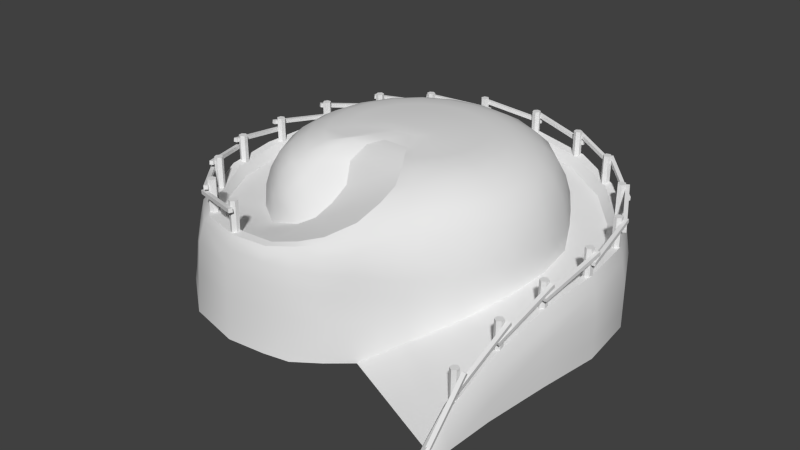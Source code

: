 # Source: Hut_Hill.blend  (saved by Blender 2.60.0; exported with 4.5.12 LTS)
import bpy
from mathutils import Matrix  # noqa: F401  (used for matrix-valued properties, if any)

bpy.ops.wm.read_factory_settings(use_empty=True)
scene = bpy.context.scene
scene.name = 'Scene'

# ---- collections
col_collection_1 = bpy.data.collections.new('Collection 1'); scene.collection.children.link(col_collection_1)

# ---- materials (node trees are filled in below, after node groups)
mat_initialshadinggroup = bpy.data.materials.new('initialShadingGroup')
mat_initialshadinggroup.alpha_threshold = 0.0
mat_initialshadinggroup.use_transparent_shadow = False
mat_initialshadinggroup.roughness = 0.5
mat_initialshadinggroup.line_color = (0.0, 0.0, 0.0, 1.0)

# ---- material node trees

# ---- world
world_world = bpy.data.worlds.new('World'); scene.world = world_world
world_world.color = (0.05088, 0.05088, 0.05088)
world_world.use_sun_shadow = False
world_world.sun_shadow_jitter_overblur = 0.0
world_world.cycles.sampling_method = 'MANUAL'
world_world.cycles.sample_map_resolution = 256

# ---- meshes
me_polysurface38 = bpy.data.meshes.new('polySurface38')
me_polysurface38.from_pydata([(-7.092, 2.755, -2.785), (-6.808, 1.721, -5.317), (-6.813, 1.859, -5.375), (-7.098, 2.893, -2.842), (-6.962, 1.848, -5.387), (-7.247, 2.882, -2.854), (-6.957, 1.71, -5.33), (-7.241, 2.744, -2.797), (-6.786, 1.15, -2.837), (-6.77, 1.15, -3.003), (-6.77, 2.974, -3.003), (-6.786, 2.974, -2.837), (-6.906, 1.15, -3.1), (-6.906, 2.974, -3.1), (-7.057, 1.15, -3.031), (-7.057, 2.974, -3.031), (-7.074, 1.15, -2.865), (-7.074, 2.974, -2.865), (-6.938, 1.15, -2.768), (-6.938, 2.974, -2.768)], [], [(0, 1, 2, 3), (3, 2, 4, 5), (5, 4, 6, 7), (1, 0, 7, 6), (1, 6, 4, 2), (7, 0, 3, 5), (8, 9, 10, 11), (9, 12, 13, 10), (12, 14, 15, 13), (14, 16, 17, 15), (16, 18, 19, 17), (18, 8, 11, 19), (13, 15, 17, 19), (13, 19, 11, 10)])
_uv = me_polysurface38.uv_layers.new(name='UVTex')
_uv.uv.foreach_set('vector', [0.375, 0.0, 0.625, 0.0, 0.625, 0.25, 0.375, 0.25, 0.375, 0.25, 0.625, 0.25, 0.625, 0.5, 0.375, 0.5, 0.375, 0.5, 0.625, 0.5, 0.625, 0.75, 0.375, 0.75, 0.625, 1.0, 0.375, 1.0, 0.375, 0.75, 0.625, 0.75, 0.625, 0.0, 0.875, 0.0, 0.875, 0.25, 0.625, 0.25, 0.125, 0.0, 0.375, 0.0, 0.375, 0.25, 0.125, 0.25, 0.375, 0.3125, 0.4167, 0.3125, 0.4167, 0.6884, 0.375, 0.6884, 0.4167, 0.3125, 0.4583, 0.3125, 0.4583, 0.6884, 0.4167, 0.6884, 0.4583, 0.3125, 0.5, 0.3125, 0.5, 0.6884, 0.4583, 0.6884, 0.5, 0.3125, 0.5417, 0.3125, 0.5417, 0.6884, 0.5, 0.6884, 0.5417, 0.3125, 0.5833, 0.3125, 0.5833, 0.6884, 0.5417, 0.6884, 0.5833, 0.3125, 0.625, 0.3125, 0.625, 0.6884, 0.5833, 0.6884, 0.3438, 0.8438, 0.4219, 0.7084, 0.5781, 0.7084, 0.6562, 0.8438, 0.3438, 0.8438, 0.6562, 0.8438, 0.5781, 0.9791, 0.4219, 0.9791])
me_polysurface38.materials.append(mat_initialshadinggroup)
me_polysurface38.use_remesh_preserve_volume = False
me_polysurface38.use_remesh_preserve_attributes = False
me_polysurface38.use_mirror_vertex_groups = False
me_polysurface38.update()
me_polysurface39 = bpy.data.meshes.new('polySurface39')
me_polysurface39.from_pydata([(-0.08727, 0.6765, 0.6343), (0.01944, -0.6257, -1.786), (0.004244, -0.4946, -1.857), (-0.1025, 0.8076, 0.563), (-0.1449, -0.5107, -1.855), (-0.2516, 0.7915, 0.5651), (-0.1297, -0.6419, -1.783), (-0.2364, 0.6603, 0.6364), (0.2207, -0.9671, 0.492), (0.2228, -0.9671, 0.3253), (0.2228, 0.8566, 0.3253), (0.2207, 0.8566, 0.492), (0.07948, -0.9671, 0.2401), (0.07948, 0.8566, 0.2401), (-0.06595, -0.9671, 0.3216), (-0.06595, 0.8566, 0.3216), (-0.06805, -0.9671, 0.4883), (-0.06805, 0.8566, 0.4883), (0.07528, -0.9671, 0.5735), (0.07528, 0.8566, 0.5735)], [], [(0, 1, 2, 3), (3, 2, 4, 5), (5, 4, 6, 7), (1, 0, 7, 6), (1, 6, 4, 2), (7, 0, 3, 5), (8, 9, 10, 11), (9, 12, 13, 10), (12, 14, 15, 13), (14, 16, 17, 15), (16, 18, 19, 17), (18, 8, 11, 19), (13, 15, 17, 19), (13, 19, 11, 10)])
_uv = me_polysurface39.uv_layers.new(name='UVTex')
_uv.uv.foreach_set('vector', [0.375, 0.0, 0.625, 0.0, 0.625, 0.25, 0.375, 0.25, 0.375, 0.25, 0.625, 0.25, 0.625, 0.5, 0.375, 0.5, 0.375, 0.5, 0.625, 0.5, 0.625, 0.75, 0.375, 0.75, 0.625, 1.0, 0.375, 1.0, 0.375, 0.75, 0.625, 0.75, 0.625, 0.0, 0.875, 0.0, 0.875, 0.25, 0.625, 0.25, 0.125, 0.0, 0.375, 0.0, 0.375, 0.25, 0.125, 0.25, 0.375, 0.3125, 0.4167, 0.3125, 0.4167, 0.6884, 0.375, 0.6884, 0.4167, 0.3125, 0.4583, 0.3125, 0.4583, 0.6884, 0.4167, 0.6884, 0.4583, 0.3125, 0.5, 0.3125, 0.5, 0.6884, 0.4583, 0.6884, 0.5, 0.3125, 0.5417, 0.3125, 0.5417, 0.6884, 0.5, 0.6884, 0.5417, 0.3125, 0.5833, 0.3125, 0.5833, 0.6884, 0.5417, 0.6884, 0.5833, 0.3125, 0.625, 0.3125, 0.625, 0.6884, 0.5833, 0.6884, 0.3438, 0.8438, 0.4219, 0.7084, 0.5781, 0.7084, 0.6562, 0.8438, 0.3438, 0.8438, 0.6562, 0.8438, 0.5781, 0.9791, 0.4219, 0.9791])
me_polysurface39.materials.append(mat_initialshadinggroup)
me_polysurface39.use_remesh_preserve_volume = False
me_polysurface39.use_remesh_preserve_attributes = False
me_polysurface39.use_mirror_vertex_groups = False
me_polysurface39.update()
me_polysurface30 = bpy.data.meshes.new('polySurface30')
me_polysurface30.from_pydata([(4.575, 3.898, 5.559), (2.095, 3.468, 6.666), (2.073, 3.616, 6.675), (4.554, 4.046, 5.568), (2.135, 3.616, 6.812), (4.615, 4.046, 5.705), (2.156, 3.468, 6.803), (4.636, 3.898, 5.696), (4.327, 2.335, 5.365), (4.175, 2.335, 5.432), (4.175, 4.158, 5.432), (4.327, 4.158, 5.365), (4.156, 2.335, 5.598), (4.156, 4.158, 5.598), (4.29, 2.335, 5.697), (4.29, 4.158, 5.697), (4.443, 2.335, 5.63), (4.443, 4.158, 5.63), (4.462, 2.335, 5.464), (4.462, 4.158, 5.464)], [], [(0, 1, 2, 3), (3, 2, 4, 5), (5, 4, 6, 7), (1, 0, 7, 6), (1, 6, 4, 2), (7, 0, 3, 5), (8, 9, 10, 11), (9, 12, 13, 10), (12, 14, 15, 13), (14, 16, 17, 15), (16, 18, 19, 17), (18, 8, 11, 19), (13, 15, 17, 19), (13, 19, 11, 10)])
_uv = me_polysurface30.uv_layers.new(name='UVTex')
_uv.uv.foreach_set('vector', [0.375, 0.0, 0.625, 0.0, 0.625, 0.25, 0.375, 0.25, 0.375, 0.25, 0.625, 0.25, 0.625, 0.5, 0.375, 0.5, 0.375, 0.5, 0.625, 0.5, 0.625, 0.75, 0.375, 0.75, 0.625, 1.0, 0.375, 1.0, 0.375, 0.75, 0.625, 0.75, 0.625, 0.0, 0.875, 0.0, 0.875, 0.25, 0.625, 0.25, 0.125, 0.0, 0.375, 0.0, 0.375, 0.25, 0.125, 0.25, 0.375, 0.3125, 0.4167, 0.3125, 0.4167, 0.6884, 0.375, 0.6884, 0.4167, 0.3125, 0.4583, 0.3125, 0.4583, 0.6884, 0.4167, 0.6884, 0.4583, 0.3125, 0.5, 0.3125, 0.5, 0.6884, 0.4583, 0.6884, 0.5, 0.3125, 0.5417, 0.3125, 0.5417, 0.6884, 0.5, 0.6884, 0.5417, 0.3125, 0.5833, 0.3125, 0.5833, 0.6884, 0.5417, 0.6884, 0.5833, 0.3125, 0.625, 0.3125, 0.625, 0.6884, 0.5833, 0.6884, 0.3438, 0.8438, 0.4219, 0.7084, 0.5781, 0.7084, 0.6562, 0.8438, 0.3438, 0.8438, 0.6562, 0.8438, 0.5781, 0.9791, 0.4219, 0.9791])
me_polysurface30.materials.append(mat_initialshadinggroup)
me_polysurface30.use_remesh_preserve_volume = False
me_polysurface30.use_remesh_preserve_attributes = False
me_polysurface30.use_mirror_vertex_groups = False
me_polysurface30.update()
me_polysurface31 = bpy.data.meshes.new('polySurface31')
me_polysurface31.from_pydata([(2.433, 3.878, 6.554), (-0.2425, 3.448, 7.023), (-0.2656, 3.596, 7.027), (2.41, 4.026, 6.558), (-0.2397, 3.596, 7.175), (2.436, 4.026, 6.706), (-0.2166, 3.448, 7.171), (2.459, 3.878, 6.702), (2.24, 2.315, 6.306), (2.075, 2.315, 6.333), (2.075, 4.139, 6.333), (2.24, 4.139, 6.306), (2.017, 2.315, 6.49), (2.017, 4.139, 6.49), (2.123, 2.315, 6.618), (2.123, 4.139, 6.618), (2.287, 2.315, 6.591), (2.287, 4.139, 6.591), (2.346, 2.315, 6.435), (2.346, 4.139, 6.435)], [], [(0, 1, 2, 3), (3, 2, 4, 5), (5, 4, 6, 7), (1, 0, 7, 6), (1, 6, 4, 2), (7, 0, 3, 5), (8, 9, 10, 11), (9, 12, 13, 10), (12, 14, 15, 13), (14, 16, 17, 15), (16, 18, 19, 17), (18, 8, 11, 19), (13, 15, 17, 19), (13, 19, 11, 10)])
_uv = me_polysurface31.uv_layers.new(name='UVTex')
_uv.uv.foreach_set('vector', [0.375, 0.0, 0.625, 0.0, 0.625, 0.25, 0.375, 0.25, 0.375, 0.25, 0.625, 0.25, 0.625, 0.5, 0.375, 0.5, 0.375, 0.5, 0.625, 0.5, 0.625, 0.75, 0.375, 0.75, 0.625, 1.0, 0.375, 1.0, 0.375, 0.75, 0.625, 0.75, 0.625, 0.0, 0.875, 0.0, 0.875, 0.25, 0.625, 0.25, 0.125, 0.0, 0.375, 0.0, 0.375, 0.25, 0.125, 0.25, 0.375, 0.3125, 0.4167, 0.3125, 0.4167, 0.6884, 0.375, 0.6884, 0.4167, 0.3125, 0.4583, 0.3125, 0.4583, 0.6884, 0.4167, 0.6884, 0.4583, 0.3125, 0.5, 0.3125, 0.5, 0.6884, 0.4583, 0.6884, 0.5, 0.3125, 0.5417, 0.3125, 0.5417, 0.6884, 0.5, 0.6884, 0.5417, 0.3125, 0.5833, 0.3125, 0.5833, 0.6884, 0.5417, 0.6884, 0.5833, 0.3125, 0.625, 0.3125, 0.625, 0.6884, 0.5833, 0.6884, 0.3438, 0.8438, 0.4219, 0.7084, 0.5781, 0.7084, 0.6562, 0.8438, 0.3438, 0.8438, 0.6562, 0.8438, 0.5781, 0.9791, 0.4219, 0.9791])
me_polysurface31.materials.append(mat_initialshadinggroup)
me_polysurface31.use_remesh_preserve_volume = False
me_polysurface31.use_remesh_preserve_attributes = False
me_polysurface31.use_mirror_vertex_groups = False
me_polysurface31.update()
me_polysurface32 = bpy.data.meshes.new('polySurface32')
me_polysurface32.from_pydata([(0.1642, 3.758, 6.968), (-2.487, 3.328, 6.38), (-2.51, 3.476, 6.374), (0.1413, 3.906, 6.963), (-2.543, 3.476, 6.521), (0.1088, 3.906, 7.11), (-2.52, 3.328, 6.526), (0.1317, 3.758, 7.115), (0.08028, 2.195, 6.665), (-0.08219, 2.195, 6.628), (-0.08219, 4.018, 6.628), (0.08028, 4.018, 6.665), (-0.1959, 2.195, 6.75), (-0.1959, 4.018, 6.75), (-0.1471, 2.195, 6.909), (-0.1471, 4.018, 6.909), (0.01537, 2.195, 6.947), (0.01537, 4.018, 6.947), (0.1291, 2.195, 6.825), (0.1291, 4.018, 6.825)], [], [(0, 1, 2, 3), (3, 2, 4, 5), (5, 4, 6, 7), (1, 0, 7, 6), (1, 6, 4, 2), (7, 0, 3, 5), (8, 9, 10, 11), (9, 12, 13, 10), (12, 14, 15, 13), (14, 16, 17, 15), (16, 18, 19, 17), (18, 8, 11, 19), (13, 15, 17, 19), (13, 19, 11, 10)])
_uv = me_polysurface32.uv_layers.new(name='UVTex')
_uv.uv.foreach_set('vector', [0.375, 0.0, 0.625, 0.0, 0.625, 0.25, 0.375, 0.25, 0.375, 0.25, 0.625, 0.25, 0.625, 0.5, 0.375, 0.5, 0.375, 0.5, 0.625, 0.5, 0.625, 0.75, 0.375, 0.75, 0.625, 1.0, 0.375, 1.0, 0.375, 0.75, 0.625, 0.75, 0.625, 0.0, 0.875, 0.0, 0.875, 0.25, 0.625, 0.25, 0.125, 0.0, 0.375, 0.0, 0.375, 0.25, 0.125, 0.25, 0.375, 0.3125, 0.4167, 0.3125, 0.4167, 0.6884, 0.375, 0.6884, 0.4167, 0.3125, 0.4583, 0.3125, 0.4583, 0.6884, 0.4167, 0.6884, 0.4583, 0.3125, 0.5, 0.3125, 0.5, 0.6884, 0.4583, 0.6884, 0.5, 0.3125, 0.5417, 0.3125, 0.5417, 0.6884, 0.5, 0.6884, 0.5417, 0.3125, 0.5833, 0.3125, 0.5833, 0.6884, 0.5417, 0.6884, 0.5833, 0.3125, 0.625, 0.3125, 0.625, 0.6884, 0.5833, 0.6884, 0.3438, 0.8438, 0.4219, 0.7084, 0.5781, 0.7084, 0.6562, 0.8438, 0.3438, 0.8438, 0.6562, 0.8438, 0.5781, 0.9791, 0.4219, 0.9791])
me_polysurface32.materials.append(mat_initialshadinggroup)
me_polysurface32.use_remesh_preserve_volume = False
me_polysurface32.use_remesh_preserve_attributes = False
me_polysurface32.use_mirror_vertex_groups = False
me_polysurface32.update()
me_polysurface33 = bpy.data.meshes.new('polySurface33')
me_polysurface33.from_pydata([(-2.08, 3.624, 6.546), (-4.482, 3.194, 5.276), (-4.502, 3.342, 5.265), (-2.101, 3.772, 6.535), (-4.572, 3.342, 5.398), (-2.171, 3.772, 6.667), (-4.552, 3.194, 5.409), (-2.15, 3.624, 6.678), (-2.081, 2.061, 6.231), (-2.228, 2.061, 6.152), (-2.228, 3.885, 6.152), (-2.081, 3.885, 6.231), (-2.37, 2.061, 6.24), (-2.37, 3.885, 6.24), (-2.365, 2.061, 6.406), (-2.365, 3.885, 6.406), (-2.218, 2.061, 6.485), (-2.218, 3.885, 6.485), (-2.076, 2.061, 6.398), (-2.076, 3.885, 6.398)], [], [(0, 1, 2, 3), (3, 2, 4, 5), (5, 4, 6, 7), (1, 0, 7, 6), (1, 6, 4, 2), (7, 0, 3, 5), (8, 9, 10, 11), (9, 12, 13, 10), (12, 14, 15, 13), (14, 16, 17, 15), (16, 18, 19, 17), (18, 8, 11, 19), (13, 15, 17, 19), (13, 19, 11, 10)])
_uv = me_polysurface33.uv_layers.new(name='UVTex')
_uv.uv.foreach_set('vector', [0.375, 0.0, 0.625, 0.0, 0.625, 0.25, 0.375, 0.25, 0.375, 0.25, 0.625, 0.25, 0.625, 0.5, 0.375, 0.5, 0.375, 0.5, 0.625, 0.5, 0.625, 0.75, 0.375, 0.75, 0.625, 1.0, 0.375, 1.0, 0.375, 0.75, 0.625, 0.75, 0.625, 0.0, 0.875, 0.0, 0.875, 0.25, 0.625, 0.25, 0.125, 0.0, 0.375, 0.0, 0.375, 0.25, 0.125, 0.25, 0.375, 0.3125, 0.4167, 0.3125, 0.4167, 0.6884, 0.375, 0.6884, 0.4167, 0.3125, 0.4583, 0.3125, 0.4583, 0.6884, 0.4167, 0.6884, 0.4583, 0.3125, 0.5, 0.3125, 0.5, 0.6884, 0.4583, 0.6884, 0.5, 0.3125, 0.5417, 0.3125, 0.5417, 0.6884, 0.5, 0.6884, 0.5417, 0.3125, 0.5833, 0.3125, 0.5833, 0.6884, 0.5417, 0.6884, 0.5833, 0.3125, 0.625, 0.3125, 0.625, 0.6884, 0.5833, 0.6884, 0.3438, 0.8438, 0.4219, 0.7084, 0.5781, 0.7084, 0.6562, 0.8438, 0.3438, 0.8438, 0.6562, 0.8438, 0.5781, 0.9791, 0.4219, 0.9791])
me_polysurface33.materials.append(mat_initialshadinggroup)
me_polysurface33.use_remesh_preserve_volume = False
me_polysurface33.use_remesh_preserve_attributes = False
me_polysurface33.use_mirror_vertex_groups = False
me_polysurface33.update()
me_polysurface34 = bpy.data.meshes.new('polySurface34')
me_polysurface34.from_pydata([(-4.143, 3.503, 5.529), (-6.025, 3.073, 3.57), (-6.042, 3.222, 3.553), (-4.16, 3.652, 5.512), (-6.15, 3.222, 3.657), (-4.268, 3.652, 5.616), (-6.134, 3.073, 3.674), (-4.252, 3.503, 5.633), (-4.046, 1.941, 5.23), (-4.16, 1.941, 5.109), (-4.16, 3.764, 5.109), (-4.046, 3.764, 5.23), (-4.322, 1.941, 5.147), (-4.322, 3.764, 5.147), (-4.37, 1.941, 5.307), (-4.37, 3.764, 5.307), (-4.255, 1.941, 5.428), (-4.255, 3.764, 5.428), (-4.093, 1.941, 5.39), (-4.093, 3.764, 5.39)], [], [(0, 1, 2, 3), (3, 2, 4, 5), (5, 4, 6, 7), (1, 0, 7, 6), (1, 6, 4, 2), (7, 0, 3, 5), (8, 9, 10, 11), (9, 12, 13, 10), (12, 14, 15, 13), (14, 16, 17, 15), (16, 18, 19, 17), (18, 8, 11, 19), (13, 15, 17, 19), (13, 19, 11, 10)])
_uv = me_polysurface34.uv_layers.new(name='UVTex')
_uv.uv.foreach_set('vector', [0.375, 0.0, 0.625, 0.0, 0.625, 0.25, 0.375, 0.25, 0.375, 0.25, 0.625, 0.25, 0.625, 0.5, 0.375, 0.5, 0.375, 0.5, 0.625, 0.5, 0.625, 0.75, 0.375, 0.75, 0.625, 1.0, 0.375, 1.0, 0.375, 0.75, 0.625, 0.75, 0.625, 0.0, 0.875, 0.0, 0.875, 0.25, 0.625, 0.25, 0.125, 0.0, 0.375, 0.0, 0.375, 0.25, 0.125, 0.25, 0.375, 0.3125, 0.4167, 0.3125, 0.4167, 0.6884, 0.375, 0.6884, 0.4167, 0.3125, 0.4583, 0.3125, 0.4583, 0.6884, 0.4167, 0.6884, 0.4583, 0.3125, 0.5, 0.3125, 0.5, 0.6884, 0.4583, 0.6884, 0.5, 0.3125, 0.5417, 0.3125, 0.5417, 0.6884, 0.5, 0.6884, 0.5417, 0.3125, 0.5833, 0.3125, 0.5833, 0.6884, 0.5417, 0.6884, 0.5833, 0.3125, 0.625, 0.3125, 0.625, 0.6884, 0.5833, 0.6884, 0.3438, 0.8438, 0.4219, 0.7084, 0.5781, 0.7084, 0.6562, 0.8438, 0.3438, 0.8438, 0.6562, 0.8438, 0.5781, 0.9791, 0.4219, 0.9791])
me_polysurface34.materials.append(mat_initialshadinggroup)
me_polysurface34.use_remesh_preserve_volume = False
me_polysurface34.use_remesh_preserve_attributes = False
me_polysurface34.use_mirror_vertex_groups = False
me_polysurface34.update()
me_polysurface35 = bpy.data.meshes.new('polySurface35')
me_polysurface35.from_pydata([(-5.725, 3.375, 3.952), (-6.996, 2.945, 1.551), (-7.007, 3.093, 1.53), (-5.736, 3.523, 3.931), (-7.14, 3.093, 1.601), (-5.869, 3.523, 4.001), (-7.129, 2.945, 1.621), (-5.858, 3.375, 4.022), (-5.549, 1.812, 3.691), (-5.626, 1.812, 3.543), (-5.626, 3.636, 3.543), (-5.549, 3.636, 3.691), (-5.792, 1.812, 3.536), (-5.792, 3.636, 3.536), (-5.882, 1.812, 3.676), (-5.882, 3.636, 3.676), (-5.805, 1.812, 3.824), (-5.805, 3.636, 3.824), (-5.639, 1.812, 3.832), (-5.639, 3.636, 3.832)], [], [(0, 1, 2, 3), (3, 2, 4, 5), (5, 4, 6, 7), (1, 0, 7, 6), (1, 6, 4, 2), (7, 0, 3, 5), (8, 9, 10, 11), (9, 12, 13, 10), (12, 14, 15, 13), (14, 16, 17, 15), (16, 18, 19, 17), (18, 8, 11, 19), (13, 15, 17, 19), (13, 19, 11, 10)])
_uv = me_polysurface35.uv_layers.new(name='UVTex')
_uv.uv.foreach_set('vector', [0.375, 0.0, 0.625, 0.0, 0.625, 0.25, 0.375, 0.25, 0.375, 0.25, 0.625, 0.25, 0.625, 0.5, 0.375, 0.5, 0.375, 0.5, 0.625, 0.5, 0.625, 0.75, 0.375, 0.75, 0.625, 1.0, 0.375, 1.0, 0.375, 0.75, 0.625, 0.75, 0.625, 0.0, 0.875, 0.0, 0.875, 0.25, 0.625, 0.25, 0.125, 0.0, 0.375, 0.0, 0.375, 0.25, 0.125, 0.25, 0.375, 0.3125, 0.4167, 0.3125, 0.4167, 0.6884, 0.375, 0.6884, 0.4167, 0.3125, 0.4583, 0.3125, 0.4583, 0.6884, 0.4167, 0.6884, 0.4583, 0.3125, 0.5, 0.3125, 0.5, 0.6884, 0.4583, 0.6884, 0.5, 0.3125, 0.5417, 0.3125, 0.5417, 0.6884, 0.5, 0.6884, 0.5417, 0.3125, 0.5833, 0.3125, 0.5833, 0.6884, 0.5417, 0.6884, 0.5833, 0.3125, 0.625, 0.3125, 0.625, 0.6884, 0.5833, 0.6884, 0.3438, 0.8438, 0.4219, 0.7084, 0.5781, 0.7084, 0.6562, 0.8438, 0.3438, 0.8438, 0.6562, 0.8438, 0.5781, 0.9791, 0.4219, 0.9791])
me_polysurface35.materials.append(mat_initialshadinggroup)
me_polysurface35.use_remesh_preserve_volume = False
me_polysurface35.use_remesh_preserve_attributes = False
me_polysurface35.use_mirror_vertex_groups = False
me_polysurface35.update()
me_polysurface36 = bpy.data.meshes.new('polySurface36')
me_polysurface36.from_pydata([(-6.953, 3.211, 1.872), (-7.301, 2.781, -0.822), (-7.304, 2.929, -0.8453), (-6.956, 3.359, 1.849), (-7.453, 2.929, -0.8261), (-7.105, 3.359, 1.868), (-7.45, 2.781, -0.8028), (-7.102, 3.211, 1.891), (-6.697, 1.648, 1.69), (-6.717, 1.648, 1.524), (-6.717, 3.472, 1.524), (-6.697, 3.472, 1.69), (-6.87, 1.648, 1.459), (-6.87, 3.472, 1.459), (-7.004, 1.648, 1.559), (-7.004, 3.472, 1.559), (-6.984, 1.648, 1.725), (-6.984, 3.472, 1.725), (-6.83, 1.648, 1.79), (-6.83, 3.472, 1.79)], [], [(0, 1, 2, 3), (3, 2, 4, 5), (5, 4, 6, 7), (1, 0, 7, 6), (1, 6, 4, 2), (7, 0, 3, 5), (8, 9, 10, 11), (9, 12, 13, 10), (12, 14, 15, 13), (14, 16, 17, 15), (16, 18, 19, 17), (18, 8, 11, 19), (13, 15, 17, 19), (13, 19, 11, 10)])
_uv = me_polysurface36.uv_layers.new(name='UVTex')
_uv.uv.foreach_set('vector', [0.375, 0.0, 0.625, 0.0, 0.625, 0.25, 0.375, 0.25, 0.375, 0.25, 0.625, 0.25, 0.625, 0.5, 0.375, 0.5, 0.375, 0.5, 0.625, 0.5, 0.625, 0.75, 0.375, 0.75, 0.625, 1.0, 0.375, 1.0, 0.375, 0.75, 0.625, 0.75, 0.625, 0.0, 0.875, 0.0, 0.875, 0.25, 0.625, 0.25, 0.125, 0.0, 0.375, 0.0, 0.375, 0.25, 0.125, 0.25, 0.375, 0.3125, 0.4167, 0.3125, 0.4167, 0.6884, 0.375, 0.6884, 0.4167, 0.3125, 0.4583, 0.3125, 0.4583, 0.6884, 0.4167, 0.6884, 0.4583, 0.3125, 0.5, 0.3125, 0.5, 0.6884, 0.4583, 0.6884, 0.5, 0.3125, 0.5417, 0.3125, 0.5417, 0.6884, 0.5, 0.6884, 0.5417, 0.3125, 0.5833, 0.3125, 0.5833, 0.6884, 0.5417, 0.6884, 0.5833, 0.3125, 0.625, 0.3125, 0.625, 0.6884, 0.5833, 0.6884, 0.3438, 0.8438, 0.4219, 0.7084, 0.5781, 0.7084, 0.6562, 0.8438, 0.3438, 0.8438, 0.6562, 0.8438, 0.5781, 0.9791, 0.4219, 0.9791])
me_polysurface36.materials.append(mat_initialshadinggroup)
me_polysurface36.use_remesh_preserve_volume = False
me_polysurface36.use_remesh_preserve_attributes = False
me_polysurface36.use_mirror_vertex_groups = False
me_polysurface36.update()
me_polysurface37 = bpy.data.meshes.new('polySurface37')
me_polysurface37.from_pydata([(-7.291, 3.064, -0.4673), (-7.034, 2.388, -3.12), (-7.035, 2.533, -3.157), (-7.292, 3.21, -0.5045), (-7.185, 2.528, -3.171), (-7.442, 3.205, -0.5178), (-7.184, 2.383, -3.134), (-7.441, 3.06, -0.4806), (-6.997, 1.509, -0.57), (-6.981, 1.509, -0.7359), (-6.981, 3.333, -0.7359), (-6.997, 3.333, -0.57), (-7.116, 1.509, -0.8331), (-7.116, 3.333, -0.8331), (-7.268, 1.509, -0.7643), (-7.268, 3.333, -0.7643), (-7.285, 1.509, -0.5984), (-7.285, 3.333, -0.5984), (-7.149, 1.509, -0.5012), (-7.149, 3.333, -0.5012)], [], [(0, 1, 2, 3), (3, 2, 4, 5), (5, 4, 6, 7), (1, 0, 7, 6), (1, 6, 4, 2), (7, 0, 3, 5), (8, 9, 10, 11), (9, 12, 13, 10), (12, 14, 15, 13), (14, 16, 17, 15), (16, 18, 19, 17), (18, 8, 11, 19), (13, 15, 17, 19), (13, 19, 11, 10)])
_uv = me_polysurface37.uv_layers.new(name='UVTex')
_uv.uv.foreach_set('vector', [0.375, 0.0, 0.625, 0.0, 0.625, 0.25, 0.375, 0.25, 0.375, 0.25, 0.625, 0.25, 0.625, 0.5, 0.375, 0.5, 0.375, 0.5, 0.625, 0.5, 0.625, 0.75, 0.375, 0.75, 0.625, 1.0, 0.375, 1.0, 0.375, 0.75, 0.625, 0.75, 0.625, 0.0, 0.875, 0.0, 0.875, 0.25, 0.625, 0.25, 0.125, 0.0, 0.375, 0.0, 0.375, 0.25, 0.125, 0.25, 0.375, 0.3125, 0.4167, 0.3125, 0.4167, 0.6884, 0.375, 0.6884, 0.4167, 0.3125, 0.4583, 0.3125, 0.4583, 0.6884, 0.4167, 0.6884, 0.4583, 0.3125, 0.5, 0.3125, 0.5, 0.6884, 0.4583, 0.6884, 0.5, 0.3125, 0.5417, 0.3125, 0.5417, 0.6884, 0.5, 0.6884, 0.5417, 0.3125, 0.5833, 0.3125, 0.5833, 0.6884, 0.5417, 0.6884, 0.5833, 0.3125, 0.625, 0.3125, 0.625, 0.6884, 0.5833, 0.6884, 0.3438, 0.8438, 0.4219, 0.7084, 0.5781, 0.7084, 0.6562, 0.8438, 0.3438, 0.8438, 0.6562, 0.8438, 0.5781, 0.9791, 0.4219, 0.9791])
me_polysurface37.materials.append(mat_initialshadinggroup)
me_polysurface37.use_remesh_preserve_volume = False
me_polysurface37.use_remesh_preserve_attributes = False
me_polysurface37.use_mirror_vertex_groups = False
me_polysurface37.update()
me_psphere1 = bpy.data.meshes.new('pSphere1')
me_psphere1.from_pydata([(5.408, 2.384, -2.596), (4.564, 3.3, -4.103), (5.343, 3.3, -2.574), (4.619, 2.423, -4.143), (3.351, 2.514, -5.045), (0.1801, 3.093, -7.217), (1.184, 3.3, -7.148), (1.234, 2.727, -7.618), (0.1939, 2.681, -7.342), (-0.7171, 2.626, -6.895), (-1.659, 2.603, -6.246), (-1.643, 3.439, -6.186), (-0.6451, 3.184, -6.789), (-3.136, 2.571, -5.372), (-3.096, 3.3, -5.316), (-4.364, 2.571, -4.143), (-4.309, 3.3, -4.103), (-5.153, 2.571, -2.596), (-5.088, 3.3, -2.574), (-5.425, 2.571, -0.8799), (-5.356, 3.3, -0.8799), (-5.153, 2.571, 0.8358), (-5.088, 3.3, 0.8146), (-4.364, 2.571, 2.384), (-4.309, 3.3, 2.343), (-3.136, 2.571, 3.612), (-3.096, 3.3, 3.557), (-1.588, 2.571, 4.4), (-1.567, 3.3, 4.335), (0.1273, 3.3, 4.604), (0.1273, 2.508, 4.672), (1.843, 2.598, 4.4), (1.822, 3.3, 4.335), (3.391, 2.645, 3.612), (3.351, 3.3, 3.557), (4.619, 2.598, 2.384), (4.564, 3.3, 2.343), (5.408, 2.529, 0.8358), (5.343, 3.3, 0.8146), (5.679, 2.409, -0.8799), (5.611, 3.3, -0.8799), (4.399, 3.974, -3.984), (5.149, 3.974, -2.512), (3.231, 3.604, -5.04), (1.615, 3.168, -5.525), (-0.5267, 3.753, -6.428), (-1.531, 3.892, -5.945), (-2.903, 3.999, -5.088), (-4.091, 4.07, -3.944), (-4.895, 3.974, -2.512), (-5.153, 3.974, -0.8799), (-4.895, 3.974, 0.7518), (-4.145, 3.974, 2.224), (-2.976, 3.974, 3.392), (-1.504, 3.974, 4.142), (0.1273, 3.974, 4.4), (1.759, 3.974, 4.142), (3.231, 3.974, 3.392), (4.399, 3.974, 2.224), (5.149, 3.974, 0.7518), (5.408, 3.974, -0.8799), (4.13, 4.58, -3.788), (4.832, 4.58, -2.409), (2.995, 4.467, -4.778), (2.421, 3.982, -5.119), (0.9928, 3.515, -5.255), (-1.287, 4.231, -5.69), (-2.78, 4.459, -4.882), (-3.875, 4.58, -3.788), (-4.578, 4.58, -2.409), (-4.82, 4.58, -0.8799), (-4.578, 4.58, 0.6488), (-3.875, 4.58, 2.028), (-2.78, 4.58, 3.122), (-1.401, 4.58, 3.825), (0.1273, 4.58, 4.067), (1.656, 4.58, 3.825), (3.035, 4.58, 3.122), (4.129, 4.58, 2.028), (4.832, 4.58, 0.6488), (5.074, 4.58, -0.8799), (3.761, 4.993, -3.52), (4.399, 4.993, -2.268), (2.768, 4.808, -4.514), (2.008, 4.529, -4.71), (-1.614, 4.755, -4.922), (0.7542, 3.917, -4.669), (-2.513, 4.865, -4.514), (-3.507, 4.993, -3.52), (-4.145, 4.993, -2.268), (-4.364, 4.993, -0.8799), (-4.145, 4.993, 0.5081), (-3.507, 4.993, 1.76), (-2.513, 4.993, 2.754), (-1.261, 4.993, 3.392), (0.1273, 4.993, 3.612), (1.515, 4.993, 3.392), (2.768, 4.993, 2.754), (3.761, 4.993, 1.76), (4.399, 4.993, 0.5081), (4.619, 4.993, -0.8799), (3.303, 5.303, -3.188), (3.861, 5.303, -2.093), (2.435, 5.191, -4.053), (1.828, 4.998, -4.147), (0.6601, 4.393, -4.035), (-1.633, 5.096, -4.191), (-2.18, 5.188, -4.055), (-3.049, 5.303, -3.188), (-3.606, 5.303, -2.093), (-3.799, 5.303, -0.8799), (-3.606, 5.303, 0.3333), (-3.049, 5.303, 1.428), (-2.18, 5.303, 2.296), (-1.086, 5.303, 2.854), (0.1273, 5.303, 3.046), (1.341, 5.303, 2.854), (2.435, 5.303, 2.296), (3.303, 5.303, 1.428), (3.861, 5.303, 0.3333), (4.053, 5.303, -0.8799), (2.768, 5.51, -2.798), (3.231, 5.51, -1.888), (2.046, 5.493, -3.505), (1.615, 5.43, -3.591), (0.9946, 4.995, -3.457), (-1.335, 5.418, -3.483), (-1.791, 5.438, -3.505), (-2.513, 5.51, -2.798), (-2.976, 5.51, -1.888), (-3.136, 5.51, -0.8799), (-2.976, 5.51, 0.1285), (-2.513, 5.51, 1.038), (-1.791, 5.51, 1.76), (-0.8811, 5.51, 2.224), (0.1273, 5.51, 2.384), (1.136, 5.51, 2.224), (2.046, 5.51, 1.76), (2.768, 5.51, 1.038), (3.231, 5.51, 0.1285), (3.391, 5.51, -0.8799), (2.167, 5.584, -2.361), (2.525, 5.584, -1.659), (1.609, 5.536, -2.874), (1.34, 5.611, -3.037), (0.8021, 5.449, -2.81), (-0.9174, 5.532, -2.857), (-1.354, 5.536, -2.874), (-1.912, 5.584, -2.361), (-2.27, 5.584, -1.659), (-2.393, 5.584, -0.8799), (-2.27, 5.584, -0.101), (-1.912, 5.584, 0.6017), (-1.354, 5.584, 1.159), (-0.6516, 5.584, 1.517), (0.1273, 5.584, 1.641), (0.9062, 5.584, 1.517), (1.609, 5.584, 1.159), (2.167, 5.584, 0.6017), (2.525, 5.584, -0.101), (2.648, 5.584, -0.8799), (1.515, 5.633, -1.877), (1.759, 5.645, -1.41), (1.136, 5.612, -2.184), (0.9439, 5.617, -2.328), (0.4263, 5.563, -2.322), (-0.5845, 5.549, -2.306), (-0.8811, 5.554, -2.184), (-1.261, 5.633, -1.877), (-1.504, 5.645, -1.41), (-1.588, 5.645, -0.8799), (-1.504, 5.645, -0.3497), (-1.261, 5.645, 0.1285), (-0.8811, 5.645, 0.5081), (-0.4029, 5.645, 0.7518), (0.1273, 5.645, 0.8358), (0.6575, 5.645, 0.7518), (1.136, 5.645, 0.5081), (1.515, 5.645, 0.1285), (1.759, 5.645, -0.3497), (1.843, 5.645, -0.8799), (0.83, 5.704, -1.385), (0.9534, 5.71, -1.148), (0.6378, 5.682, -1.557), (0.3957, 5.67, -1.67), (0.1273, 5.682, -1.723), (-0.1411, 5.67, -1.67), (-0.3832, 5.682, -1.557), (-0.5753, 5.704, -1.385), (-0.6987, 5.71, -1.148), (-0.7412, 5.71, -0.8799), (-0.6987, 5.71, -0.6115), (-0.5753, 5.71, -0.3694), (-0.3832, 5.71, -0.1773), (-0.1411, 5.71, -0.05389), (0.1273, 5.71, -0.01138), (0.3957, 5.71, -0.05389), (0.6378, 5.71, -0.1773), (0.83, 5.71, -0.3694), (0.9534, 5.71, -0.6115), (0.9959, 5.71, -0.8799), (6.423, 2.622, -5.544), (7.66, 2.572, -3.252), (7.886, 1.988, -3.252), (6.589, 1.951, -5.593), (4.89, 2.728, -6.862), (4.959, 1.976, -7.099), (1.255, 1.896, -7.637), (0.2217, 1.886, -7.443), (-0.7171, 1.854, -6.895), (-1.588, 1.819, -6.16), (-3.136, 1.819, -5.372), (-4.364, 1.819, -4.143), (-5.153, 1.552, -2.596), (-5.425, 1.819, -0.8799), (-5.153, 1.849, 0.8358), (-4.364, 1.942, 2.384), (-3.136, 2.122, 3.612), (-1.588, 2.335, 4.4), (0.1263, 2.708, 7.086), (-2.397, 2.427, 6.562), (0.1073, 1.988, 7.272), (2.656, 2.851, 6.782), (2.656, 1.988, 6.888), (5.003, 2.827, 5.519), (5.164, 1.988, 5.672), (6.568, 2.766, 3.848), (6.826, 1.988, 3.872), (7.74, 2.759, 1.676), (7.966, 1.988, 1.676), (8.087, 2.604, -0.871), (8.314, 1.988, -0.871), (8.06, 0.8938, -3.252), (6.762, 0.8574, -5.713), (4.995, 0.8822, -7.201), (1.255, 0.9375, -7.678), (0.2217, 0.9413, -7.484), (-0.7171, 1.047, -6.895), (-1.588, 1.032, -6.16), (-3.136, 1.032, -5.372), (-4.364, 1.032, -4.143), (-7.102, 1.433, -3.206), (-6.761, 0.6573, -5.895), (-7.171, 0.8938, -3.255), (-7.387, 1.806, -0.854), (-7.508, 0.8938, -0.871), (-7.115, 1.81, 1.427), (-7.248, 0.8938, 1.513), (-6.011, 1.927, 3.63), (-6.144, 0.8938, 3.715), (-4.563, 2.156, 5.386), (-4.697, 0.8938, 5.503), (-2.557, 0.8938, 6.759), (0.1073, 0.8938, 7.304), (2.656, 0.8938, 6.92), (5.269, 0.8938, 5.804), (7.0, 0.8938, 3.872), (8.139, 0.8938, 1.676), (8.487, 0.8938, -0.871), (8.203, -0.07457, -3.252), (6.868, -0.148, -5.756), (5.011, -0.08625, -7.268), (1.255, 0.07559, -7.678), (0.2217, 0.07943, -7.484), (-0.7171, 0.2925, -6.895), (-1.588, 0.2925, -6.16), (-3.136, 0.2925, -5.372), (-6.632, -0.07788, -7.849), (-6.868, -0.07457, -5.939), (-7.171, -0.07457, -3.255), (-7.508, -0.07457, -0.871), (-7.248, -0.07457, 1.513), (-6.144, -0.07457, 3.715), (-4.697, -0.07457, 5.541), (-2.557, -0.07457, 6.797), (0.1073, -0.07457, 7.341), (2.656, -0.07457, 6.957), (5.381, -0.07457, 5.989), (7.143, -0.07457, 3.872), (8.283, -0.07457, 1.676), (8.631, -0.07457, -0.871), (8.353, -0.7904, -3.252), (6.979, -0.7904, -5.799), (5.032, -0.7904, -7.333), (1.273, -0.7904, -7.756), (0.2401, -0.7904, -7.562), (-0.7171, -0.7904, -6.895), (-1.588, -0.7904, -6.16), (-6.692, -0.7904, -8.817), (-6.776, -0.7904, -7.846), (-6.868, -0.7904, -5.939), (-7.171, -0.7904, -3.255), (-7.508, -0.7904, -0.871), (-7.248, -0.7904, 1.513), (-6.144, -0.7904, 3.715), (-4.697, -0.7904, 5.541), (-2.557, -0.7904, 6.952), (0.1073, -0.7904, 7.487), (2.656, -0.7904, 7.078), (5.381, -0.7904, 6.003), (7.292, -0.7904, 3.872), (8.432, -0.7904, 1.676), (8.78, -0.7904, -0.871), (6.849, 2.551, -2.999), (5.748, 2.591, -5.039), (4.384, 2.735, -6.311), (-2.244, 2.492, 5.788), (0.1273, 2.695, 6.273), (2.396, 2.796, 5.931), (4.425, 2.842, 4.778), (5.906, 2.795, 3.341), (6.92, 2.718, 1.387), (7.23, 2.582, -0.8799), (-6.081, 0.918, -5.39), (-6.35, 1.628, -3.001), (-6.651, 1.914, -0.8799), (-6.419, 1.951, 1.242), (-5.436, 2.053, 3.201), (-4.148, 2.254, 4.671), (-5.999, 0.1176, -7.088), (-6.053, -0.7904, -8.178), (7.1, 2.93, -3.077), (5.957, 2.828, -5.195), (4.54, 2.942, -6.342), (-2.341, 2.869, 6.046), (0.1211, 3.079, 6.549), (2.476, 3.187, 6.194), (4.583, 3.233, 4.997), (6.121, 3.183, 3.506), (7.174, 3.104, 1.477), (7.495, 2.963, -0.8771), (-6.324, 1.233, -5.56), (-6.604, 1.97, -3.08), (-6.916, 2.267, -0.8771), (-6.676, 2.307, 1.325), (-5.655, 2.411, 3.36), (-4.318, 2.62, 4.886), (-6.239, 0.4024, -7.323), (-6.296, -0.7904, -8.902), (7.37, 2.995, -3.162), (6.182, 2.909, -5.364), (4.709, 2.965, -6.736), (2.66, 2.709, -7.674), (2.699, 2.031, -7.817), (-2.445, 2.93, 6.324), (0.1144, 3.151, 6.847), (2.563, 3.263, 6.478), (4.754, 3.315, 5.233), (6.352, 3.261, 3.683), (7.447, 3.176, 1.573), (7.781, 3.027, -0.8742), (2.714, 1.007, -7.898), (-6.587, 1.217, -5.743), (-6.878, 1.987, -3.164), (-7.202, 2.302, -0.8742), (-6.952, 2.34, 1.416), (-5.891, 2.451, 3.532), (-4.501, 2.67, 5.118), (2.754, 0.0506, -7.918), (-6.498, 0.3527, -7.575), (2.731, -0.7177, -7.968), (-6.557, -0.7904, -9.357), (2.664, 3.186, -7.475), (2.673, 3.033, -7.577), (1.172, 3.005, -7.529), (2.614, 3.191, -7.088), (2.428, 3.085, -7.057), (0.2476, 3.512, -6.867), (1.236, 3.224, -7.387), (-0.5749, 3.583, -6.641), (0.2067, 3.409, -7.044)], [], [(0, 1, 2), (9, 10, 11, 12), (10, 13, 14, 11), (13, 15, 16, 14), (15, 17, 18, 16), (17, 19, 20, 18), (19, 21, 22, 20), (21, 23, 24, 22), (23, 25, 26, 24), (25, 27, 28, 26), (29, 28, 27, 30), (30, 31, 32, 29), (31, 33, 34, 32), (33, 35, 36, 34), (35, 37, 38, 36), (37, 39, 40, 38), (39, 0, 2, 40), (2, 1, 41, 42), (1, 43, 41), (4, 44, 43), (11, 14, 47, 46), (14, 16, 48, 47), (16, 18, 49, 48), (18, 20, 50, 49), (20, 22, 51, 50), (22, 24, 52, 51), (24, 26, 53, 52), (26, 28, 54, 53), (28, 29, 55, 54), (29, 32, 56, 55), (32, 34, 57, 56), (34, 36, 58, 57), (36, 38, 59, 58), (38, 40, 60, 59), (40, 2, 42, 60), (42, 41, 61, 62), (41, 43, 63, 61), (43, 64, 63), (44, 65, 64), (45, 66, 65), (67, 66, 46, 47), (47, 48, 68, 67), (48, 49, 69, 68), (49, 50, 70, 69), (50, 51, 71, 70), (51, 52, 72, 71), (52, 53, 73, 72), (53, 54, 74, 73), (54, 55, 75, 74), (55, 56, 76, 75), (56, 57, 77, 76), (57, 58, 78, 77), (58, 59, 79, 78), (59, 60, 80, 79), (60, 42, 62, 80), (62, 61, 81, 82), (61, 63, 83, 81), (63, 64, 84, 83), (64, 65, 84), (65, 85, 86), (66, 67, 87, 85), (67, 68, 88, 87), (68, 69, 89, 88), (69, 70, 90, 89), (70, 71, 91, 90), (71, 72, 92, 91), (72, 73, 93, 92), (73, 74, 94, 93), (74, 75, 95, 94), (75, 76, 96, 95), (76, 77, 97, 96), (77, 78, 98, 97), (78, 79, 99, 98), (79, 80, 100, 99), (80, 62, 82, 100), (82, 81, 101, 102), (81, 83, 103, 101), (83, 84, 104, 103), (84, 86, 105, 104), (86, 85, 106, 105), (85, 87, 107, 106), (87, 88, 108, 107), (88, 89, 109, 108), (89, 90, 110, 109), (90, 91, 111, 110), (91, 92, 112, 111), (92, 93, 113, 112), (93, 94, 114, 113), (94, 95, 115, 114), (95, 96, 116, 115), (96, 97, 117, 116), (97, 98, 118, 117), (98, 99, 119, 118), (99, 100, 120, 119), (100, 82, 102, 120), (102, 101, 121, 122), (101, 103, 123, 121), (103, 104, 124, 123), (104, 105, 125, 124), (105, 106, 126, 125), (106, 107, 127, 126), (107, 108, 128, 127), (108, 109, 129, 128), (109, 110, 130, 129), (110, 111, 131, 130), (111, 112, 132, 131), (112, 113, 133, 132), (113, 114, 134, 133), (114, 115, 135, 134), (115, 116, 136, 135), (116, 117, 137, 136), (117, 118, 138, 137), (118, 119, 139, 138), (119, 120, 140, 139), (120, 102, 122, 140), (122, 121, 141, 142), (121, 123, 143, 141), (123, 124, 144, 143), (124, 125, 145, 144), (125, 126, 146, 145), (126, 127, 147, 146), (127, 128, 148, 147), (128, 129, 149, 148), (129, 130, 150, 149), (130, 131, 151, 150), (131, 132, 152, 151), (132, 133, 153, 152), (133, 134, 154, 153), (134, 135, 155, 154), (135, 136, 156, 155), (136, 137, 157, 156), (137, 138, 158, 157), (138, 139, 159, 158), (139, 140, 160, 159), (140, 122, 142, 160), (142, 141, 161, 162), (141, 143, 163, 161), (143, 144, 164, 163), (144, 145, 165, 164), (145, 146, 166, 165), (146, 147, 167, 166), (147, 148, 168, 167), (148, 149, 169, 168), (149, 150, 170, 169), (150, 151, 171, 170), (151, 152, 172, 171), (152, 153, 173, 172), (153, 154, 174, 173), (154, 155, 175, 174), (155, 156, 176, 175), (156, 157, 177, 176), (157, 158, 178, 177), (158, 159, 179, 178), (159, 160, 180, 179), (160, 142, 162, 180), (162, 161, 181, 182), (161, 163, 183, 181), (163, 164, 184, 183), (164, 165, 185, 184), (165, 166, 186, 185), (166, 167, 187, 186), (167, 168, 188, 187), (168, 169, 189, 188), (169, 170, 190, 189), (170, 171, 191, 190), (171, 172, 192, 191), (172, 173, 193, 192), (173, 174, 194, 193), (174, 175, 195, 194), (175, 176, 196, 195), (176, 177, 197, 196), (177, 178, 198, 197), (178, 179, 199, 198), (179, 180, 200, 199), (180, 162, 182, 200), (182, 190, 191, 200), (187, 184, 185, 186), (188, 183, 184, 187), (181, 183, 188, 189), (181, 189, 190, 182), (200, 191, 192, 199), (199, 192, 193, 198), (198, 193, 194, 197), (197, 194, 195, 196), (201, 202, 203, 204), (205, 201, 204, 206), (8, 7, 207, 208), (10, 9, 209, 210), (13, 10, 210, 211), (15, 13, 211, 212), (17, 212, 213), (19, 213, 214), (21, 19, 214, 215), (23, 21, 215, 216), (25, 23, 216, 217), (27, 25, 217, 218), (219, 220, 221), (222, 219, 221, 223), (224, 222, 223, 225), (226, 224, 225, 227), (228, 226, 227, 229), (230, 228, 229, 231), (202, 230, 231, 203), (204, 203, 232, 233), (206, 204, 233, 234), (208, 207, 235, 236), (210, 209, 237, 238), (211, 210, 238, 239), (212, 239, 240), (241, 242, 243), (244, 241, 243, 245), (246, 244, 245, 247), (248, 246, 247, 249), (250, 248, 249, 251), (220, 250, 251, 252), (221, 220, 252, 253), (223, 221, 253, 254), (225, 223, 254, 255), (227, 225, 255, 256), (229, 227, 256, 257), (231, 229, 257, 258), (203, 231, 258, 232), (233, 232, 259, 260), (234, 233, 260, 261), (236, 235, 262, 263), (238, 237, 264, 265), (239, 265, 266), (242, 267, 268), (243, 242, 268, 269), (245, 243, 269, 270), (247, 245, 270, 271), (249, 247, 271, 272), (251, 249, 272, 273), (252, 251, 273, 274), (253, 252, 274, 275), (254, 253, 275, 276), (255, 254, 276, 277), (256, 255, 277, 278), (257, 256, 278, 279), (258, 257, 279, 280), (232, 258, 280, 259), (260, 259, 281, 282), (261, 260, 282, 283), (263, 262, 284, 285), (265, 286, 287), (267, 288, 289), (268, 267, 289, 290), (269, 268, 290, 291), (270, 269, 291, 292), (271, 270, 292, 293), (272, 271, 293, 294), (273, 272, 294, 295), (274, 273, 295, 296), (275, 274, 296, 297), (276, 275, 297, 298), (277, 276, 298, 299), (278, 277, 299, 300), (279, 278, 300, 301), (280, 279, 301, 302), (259, 280, 302, 281), (266, 265, 287), (240, 239, 266), (213, 212, 240), (43, 44, 64), (1, 4, 43), (30, 27, 218), (0, 3, 1), (8, 9, 12, 5), (3, 0, 303, 304), (209, 9, 8, 208), (30, 218, 306, 307), (31, 30, 307, 308), (33, 31, 308, 309), (35, 33, 309, 310), (37, 35, 310, 311), (39, 37, 311, 312), (0, 39, 312, 303), (237, 209, 208, 236), (213, 240, 313, 314), (214, 213, 314, 315), (215, 214, 315, 316), (216, 215, 316, 317), (217, 216, 317, 318), (218, 217, 318, 306), (264, 237, 236, 263), (240, 266, 319, 313), (286, 264, 263, 285), (266, 287, 320, 319), (84, 65, 86), (65, 66, 85), (304, 303, 321, 322), (305, 304, 322, 323), (307, 306, 324, 325), (308, 307, 325, 326), (309, 308, 326, 327), (310, 309, 327, 328), (311, 310, 328, 329), (312, 311, 329, 330), (303, 312, 330, 321), (314, 313, 331, 332), (315, 314, 332, 333), (316, 315, 333, 334), (317, 316, 334, 335), (318, 317, 335, 336), (306, 318, 336, 324), (313, 319, 337, 331), (319, 320, 338, 337), (322, 321, 339, 340), (323, 322, 340, 341), (325, 324, 344, 345), (326, 325, 345, 346), (327, 326, 346, 347), (328, 327, 347, 348), (329, 328, 348, 349), (330, 329, 349, 350), (321, 330, 350, 339), (332, 331, 352, 353), (333, 332, 353, 354), (334, 333, 354, 355), (335, 334, 355, 356), (336, 335, 356, 357), (324, 336, 357, 344), (331, 337, 359, 352), (337, 338, 361, 359), (340, 339, 202, 201), (341, 340, 201, 205), (345, 344, 220, 219), (346, 345, 219, 222), (347, 346, 222, 224), (348, 347, 224, 226), (349, 348, 226, 228), (350, 349, 228, 230), (339, 350, 230, 202), (353, 352, 242, 241), (354, 353, 241, 244), (355, 354, 244, 246), (356, 355, 246, 248), (357, 356, 248, 250), (344, 357, 250, 220), (352, 359, 267, 242), (359, 361, 288, 267), (239, 238, 265), (265, 264, 286), (212, 211, 239), (17, 15, 212), (19, 17, 213), (3, 4, 1), (5, 364, 7, 8), (3, 304, 305, 4), (366, 305, 323, 365), (323, 341, 362, 365), (4, 305, 366, 44), (262, 358, 360, 284), (235, 351, 358, 262), (207, 343, 351, 235), (7, 342, 343, 207), (7, 364, 363, 342), (367, 45, 65), (362, 363, 364, 368), (6, 365, 362, 368), (12, 369, 370, 5), (369, 45, 367, 370), (5, 370, 368, 364), (6, 368, 370, 367), (45, 369, 46, 66), (11, 46, 369, 12), (6, 367, 65, 44), (6, 44, 366), (6, 366, 365), (205, 363, 362, 341), (261, 283, 360, 358), (234, 261, 358, 351), (206, 234, 351, 343), (205, 206, 343, 342), (205, 342, 363)])
me_psphere1.polygons.foreach_set('use_smooth', [True] * 375)
_k = set([(0, 3), (0, 39), (3, 4), (4, 44), (6, 365), (6, 366), (6, 367), (30, 31), (30, 218), (31, 33), (33, 35), (35, 37), (37, 39), (44, 65), (45, 66), (45, 367), (65, 86), (66, 85), (85, 106), (86, 105), (105, 125), (106, 126), (125, 145), (126, 146), (145, 165), (146, 166), (165, 166), (213, 214), (213, 240), (214, 215), (215, 216), (216, 217), (217, 218), (240, 266), (266, 287), (303, 304), (303, 312), (304, 305), (305, 366), (306, 307), (306, 318), (307, 308), (308, 309), (309, 310), (310, 311), (311, 312), (313, 314), (313, 319), (314, 315), (315, 316), (316, 317), (317, 318), (319, 320), (321, 322), (321, 330), (322, 323), (323, 365), (324, 325), (324, 336), (325, 326), (326, 327), (327, 328), (328, 329), (329, 330), (331, 332), (331, 337), (332, 333), (333, 334), (334, 335), (335, 336), (337, 338)])
me_psphere1.attributes.new('sharp_edge', 'BOOLEAN', 'EDGE').data.foreach_set('value', [ (min(e.vertices), max(e.vertices)) in _k for e in me_psphere1.edges])
_uv = me_psphere1.uv_layers.new(name='UVTex')
_uv.uv.foreach_set('vector', [0.0, 0.5, 0.05, 0.55, 0.0, 0.55, 0.2, 0.5, 0.25, 0.5, 0.25, 0.55, 0.2, 0.55, 0.25, 0.5, 0.3, 0.5, 0.3, 0.55, 0.25, 0.55, 0.3, 0.5, 0.35, 0.5, 0.35, 0.55, 0.3, 0.55, 0.35, 0.5, 0.4, 0.5, 0.4, 0.55, 0.35, 0.55, 0.4, 0.5, 0.45, 0.5, 0.45, 0.55, 0.4, 0.55, 0.45, 0.5, 0.5, 0.5, 0.5, 0.55, 0.45, 0.55, 0.5, 0.5, 0.55, 0.5, 0.55, 0.55, 0.5, 0.55, 0.55, 0.5, 0.6, 0.5, 0.6, 0.55, 0.55, 0.55, 0.6, 0.5, 0.65, 0.5, 0.65, 0.55, 0.6, 0.55, 0.7, 0.55, 0.65, 0.55, 0.65, 0.5, 0.7, 0.5, 0.7, 0.5, 0.75, 0.5, 0.75, 0.55, 0.7, 0.55, 0.75, 0.5, 0.8, 0.5, 0.8, 0.55, 0.75, 0.55, 0.8, 0.5, 0.85, 0.5, 0.85, 0.55, 0.8, 0.55, 0.85, 0.5, 0.9, 0.5, 0.9, 0.55, 0.85, 0.55, 0.9, 0.5, 0.95, 0.5, 0.95, 0.55, 0.9, 0.55, 0.95, 0.5, 1.0, 0.5, 1.0, 0.55, 0.95, 0.55, 0.0, 0.55, 0.05, 0.55, 0.05, 0.6, 0.0, 0.6, 0.05, 0.55, 0.1, 0.6, 0.05, 0.6, 0.1, 0.55, 0.15, 0.6, 0.1, 0.6, 0.25, 0.55, 0.3, 0.55, 0.3, 0.6, 0.25, 0.6, 0.3, 0.55, 0.35, 0.55, 0.35, 0.6, 0.3, 0.6, 0.35, 0.55, 0.4, 0.55, 0.4, 0.6, 0.35, 0.6, 0.4, 0.55, 0.45, 0.55, 0.45, 0.6, 0.4, 0.6, 0.45, 0.55, 0.5, 0.55, 0.5, 0.6, 0.45, 0.6, 0.5, 0.55, 0.55, 0.55, 0.55, 0.6, 0.5, 0.6, 0.55, 0.55, 0.6, 0.55, 0.6, 0.6, 0.55, 0.6, 0.6, 0.55, 0.65, 0.55, 0.65, 0.6, 0.6, 0.6, 0.65, 0.55, 0.7, 0.55, 0.7, 0.6, 0.65, 0.6, 0.7, 0.55, 0.75, 0.55, 0.75, 0.6, 0.7, 0.6, 0.75, 0.55, 0.8, 0.55, 0.8, 0.6, 0.75, 0.6, 0.8, 0.55, 0.85, 0.55, 0.85, 0.6, 0.8, 0.6, 0.85, 0.55, 0.9, 0.55, 0.9, 0.6, 0.85, 0.6, 0.9, 0.55, 0.95, 0.55, 0.95, 0.6, 0.9, 0.6, 0.95, 0.55, 1.0, 0.55, 1.0, 0.6, 0.95, 0.6, 0.0, 0.6, 0.05, 0.6, 0.05, 0.65, 0.0, 0.65, 0.05, 0.6, 0.1, 0.6, 0.1, 0.65, 0.05, 0.65, 0.1, 0.6, 0.15, 0.65, 0.1, 0.65, 0.15, 0.6, 0.2, 0.65, 0.15, 0.65, 0.2, 0.6, 0.25, 0.65, 0.2, 0.65, 0.3, 0.65, 0.25, 0.65, 0.25, 0.6, 0.3, 0.6, 0.3, 0.6, 0.35, 0.6, 0.35, 0.65, 0.3, 0.65, 0.35, 0.6, 0.4, 0.6, 0.4, 0.65, 0.35, 0.65, 0.4, 0.6, 0.45, 0.6, 0.45, 0.65, 0.4, 0.65, 0.45, 0.6, 0.5, 0.6, 0.5, 0.65, 0.45, 0.65, 0.5, 0.6, 0.55, 0.6, 0.55, 0.65, 0.5, 0.65, 0.55, 0.6, 0.6, 0.6, 0.6, 0.65, 0.55, 0.65, 0.6, 0.6, 0.65, 0.6, 0.65, 0.65, 0.6, 0.65, 0.65, 0.6, 0.7, 0.6, 0.7, 0.65, 0.65, 0.65, 0.7, 0.6, 0.75, 0.6, 0.75, 0.65, 0.7, 0.65, 0.75, 0.6, 0.8, 0.6, 0.8, 0.65, 0.75, 0.65, 0.8, 0.6, 0.85, 0.6, 0.85, 0.65, 0.8, 0.65, 0.85, 0.6, 0.9, 0.6, 0.9, 0.65, 0.85, 0.65, 0.9, 0.6, 0.95, 0.6, 0.95, 0.65, 0.9, 0.65, 0.95, 0.6, 1.0, 0.6, 1.0, 0.65, 0.95, 0.65, 0.0, 0.65, 0.05, 0.65, 0.05, 0.7, 0.0, 0.7, 0.05, 0.65, 0.1, 0.65, 0.1, 0.7, 0.05, 0.7, 0.1, 0.65, 0.15, 0.65, 0.15, 0.7, 0.1, 0.7, 0.15, 0.65, 0.2, 0.65, 0.15, 0.7, 0.2, 0.65, 0.25, 0.7, 0.2, 0.7, 0.25, 0.65, 0.3, 0.65, 0.3, 0.7, 0.25, 0.7, 0.3, 0.65, 0.35, 0.65, 0.35, 0.7, 0.3, 0.7, 0.35, 0.65, 0.4, 0.65, 0.4, 0.7, 0.35, 0.7, 0.4, 0.65, 0.45, 0.65, 0.45, 0.7, 0.4, 0.7, 0.45, 0.65, 0.5, 0.65, 0.5, 0.7, 0.45, 0.7, 0.5, 0.65, 0.55, 0.65, 0.55, 0.7, 0.5, 0.7, 0.55, 0.65, 0.6, 0.65, 0.6, 0.7, 0.55, 0.7, 0.6, 0.65, 0.65, 0.65, 0.65, 0.7, 0.6, 0.7, 0.65, 0.65, 0.7, 0.65, 0.7, 0.7, 0.65, 0.7, 0.7, 0.65, 0.75, 0.65, 0.75, 0.7, 0.7, 0.7, 0.75, 0.65, 0.8, 0.65, 0.8, 0.7, 0.75, 0.7, 0.8, 0.65, 0.85, 0.65, 0.85, 0.7, 0.8, 0.7, 0.85, 0.65, 0.9, 0.65, 0.9, 0.7, 0.85, 0.7, 0.9, 0.65, 0.95, 0.65, 0.95, 0.7, 0.9, 0.7, 0.95, 0.65, 1.0, 0.65, 1.0, 0.7, 0.95, 0.7, 0.0, 0.7, 0.05, 0.7, 0.05, 0.75, 0.0, 0.75, 0.05, 0.7, 0.1, 0.7, 0.1, 0.75, 0.05, 0.75, 0.1, 0.7, 0.15, 0.7, 0.15, 0.75, 0.1, 0.75, 0.15, 0.7, 0.2, 0.7, 0.2, 0.75, 0.15, 0.75, 0.2, 0.7, 0.25, 0.7, 0.25, 0.75, 0.2, 0.75, 0.25, 0.7, 0.3, 0.7, 0.3, 0.75, 0.25, 0.75, 0.3, 0.7, 0.35, 0.7, 0.35, 0.75, 0.3, 0.75, 0.35, 0.7, 0.4, 0.7, 0.4, 0.75, 0.35, 0.75, 0.4, 0.7, 0.45, 0.7, 0.45, 0.75, 0.4, 0.75, 0.45, 0.7, 0.5, 0.7, 0.5, 0.75, 0.45, 0.75, 0.5, 0.7, 0.55, 0.7, 0.55, 0.75, 0.5, 0.75, 0.55, 0.7, 0.6, 0.7, 0.6, 0.75, 0.55, 0.75, 0.6, 0.7, 0.65, 0.7, 0.65, 0.75, 0.6, 0.75, 0.65, 0.7, 0.7, 0.7, 0.7, 0.75, 0.65, 0.75, 0.7, 0.7, 0.75, 0.7, 0.75, 0.75, 0.7, 0.75, 0.75, 0.7, 0.8, 0.7, 0.8, 0.75, 0.75, 0.75, 0.8, 0.7, 0.85, 0.7, 0.85, 0.75, 0.8, 0.75, 0.85, 0.7, 0.9, 0.7, 0.9, 0.75, 0.85, 0.75, 0.9, 0.7, 0.95, 0.7, 0.95, 0.75, 0.9, 0.75, 0.95, 0.7, 1.0, 0.7, 1.0, 0.75, 0.95, 0.75, 0.0, 0.75, 0.05, 0.75, 0.05, 0.8, 0.0, 0.8, 0.05, 0.75, 0.1, 0.75, 0.1, 0.8, 0.05, 0.8, 0.1, 0.75, 0.15, 0.75, 0.15, 0.8, 0.1, 0.8, 0.15, 0.75, 0.2, 0.75, 0.2, 0.8, 0.15, 0.8, 0.2, 0.75, 0.25, 0.75, 0.25, 0.8, 0.2, 0.8, 0.25, 0.75, 0.3, 0.75, 0.3, 0.8, 0.25, 0.8, 0.3, 0.75, 0.35, 0.75, 0.35, 0.8, 0.3, 0.8, 0.35, 0.75, 0.4, 0.75, 0.4, 0.8, 0.35, 0.8, 0.4, 0.75, 0.45, 0.75, 0.45, 0.8, 0.4, 0.8, 0.45, 0.75, 0.5, 0.75, 0.5, 0.8, 0.45, 0.8, 0.5, 0.75, 0.55, 0.75, 0.55, 0.8, 0.5, 0.8, 0.55, 0.75, 0.6, 0.75, 0.6, 0.8, 0.55, 0.8, 0.6, 0.75, 0.65, 0.75, 0.65, 0.8, 0.6, 0.8, 0.65, 0.75, 0.7, 0.75, 0.7, 0.8, 0.65, 0.8, 0.7, 0.75, 0.75, 0.75, 0.75, 0.8, 0.7, 0.8, 0.75, 0.75, 0.8, 0.75, 0.8, 0.8, 0.75, 0.8, 0.8, 0.75, 0.85, 0.75, 0.85, 0.8, 0.8, 0.8, 0.85, 0.75, 0.9, 0.75, 0.9, 0.8, 0.85, 0.8, 0.9, 0.75, 0.95, 0.75, 0.95, 0.8, 0.9, 0.8, 0.95, 0.75, 1.0, 0.75, 1.0, 0.8, 0.95, 0.8, 0.0, 0.8, 0.05, 0.8, 0.05, 0.85, 0.0, 0.85, 0.05, 0.8, 0.1, 0.8, 0.1, 0.85, 0.05, 0.85, 0.1, 0.8, 0.15, 0.8, 0.15, 0.85, 0.1, 0.85, 0.15, 0.8, 0.2, 0.8, 0.2, 0.85, 0.15, 0.85, 0.2, 0.8, 0.25, 0.8, 0.25, 0.85, 0.2, 0.85, 0.25, 0.8, 0.3, 0.8, 0.3, 0.85, 0.25, 0.85, 0.3, 0.8, 0.35, 0.8, 0.35, 0.85, 0.3, 0.85, 0.35, 0.8, 0.4, 0.8, 0.4, 0.85, 0.35, 0.85, 0.4, 0.8, 0.45, 0.8, 0.45, 0.85, 0.4, 0.85, 0.45, 0.8, 0.5, 0.8, 0.5, 0.85, 0.45, 0.85, 0.5, 0.8, 0.55, 0.8, 0.55, 0.85, 0.5, 0.85, 0.55, 0.8, 0.6, 0.8, 0.6, 0.85, 0.55, 0.85, 0.6, 0.8, 0.65, 0.8, 0.65, 0.85, 0.6, 0.85, 0.65, 0.8, 0.7, 0.8, 0.7, 0.85, 0.65, 0.85, 0.7, 0.8, 0.75, 0.8, 0.75, 0.85, 0.7, 0.85, 0.75, 0.8, 0.8, 0.8, 0.8, 0.85, 0.75, 0.85, 0.8, 0.8, 0.85, 0.8, 0.85, 0.85, 0.8, 0.85, 0.85, 0.8, 0.9, 0.8, 0.9, 0.85, 0.85, 0.85, 0.9, 0.8, 0.95, 0.8, 0.95, 0.85, 0.9, 0.85, 0.95, 0.8, 1.0, 0.8, 1.0, 0.85, 0.95, 0.85, 0.0, 0.85, 0.05, 0.85, 0.05, 0.9, 0.0, 0.9, 0.05, 0.85, 0.1, 0.85, 0.1, 0.9, 0.05, 0.9, 0.1, 0.85, 0.15, 0.85, 0.15, 0.9, 0.1, 0.9, 0.15, 0.85, 0.2, 0.85, 0.2, 0.9, 0.15, 0.9, 0.2, 0.85, 0.25, 0.85, 0.25, 0.9, 0.2, 0.9, 0.25, 0.85, 0.3, 0.85, 0.3, 0.9, 0.25, 0.9, 0.3, 0.85, 0.35, 0.85, 0.35, 0.9, 0.3, 0.9, 0.35, 0.85, 0.4, 0.85, 0.4, 0.9, 0.35, 0.9, 0.4, 0.85, 0.45, 0.85, 0.45, 0.9, 0.4, 0.9, 0.45, 0.85, 0.5, 0.85, 0.5, 0.9, 0.45, 0.9, 0.5, 0.85, 0.55, 0.85, 0.55, 0.9, 0.5, 0.9, 0.55, 0.85, 0.6, 0.85, 0.6, 0.9, 0.55, 0.9, 0.6, 0.85, 0.65, 0.85, 0.65, 0.9, 0.6, 0.9, 0.65, 0.85, 0.7, 0.85, 0.7, 0.9, 0.65, 0.9, 0.7, 0.85, 0.75, 0.85, 0.75, 0.9, 0.7, 0.9, 0.75, 0.85, 0.8, 0.85, 0.8, 0.9, 0.75, 0.9, 0.8, 0.85, 0.85, 0.85, 0.85, 0.9, 0.8, 0.9, 0.85, 0.85, 0.9, 0.85, 0.9, 0.9, 0.85, 0.9, 0.9, 0.85, 0.95, 0.85, 0.95, 0.9, 0.9, 0.9, 0.95, 0.85, 1.0, 0.85, 1.0, 0.9, 0.95, 0.9, 0.0, 0.9, 0.05, 0.9, 0.05, 0.95, 0.0, 0.95, 0.05, 0.9, 0.1, 0.9, 0.1, 0.95, 0.05, 0.95, 0.1, 0.9, 0.15, 0.9, 0.15, 0.95, 0.1, 0.95, 0.15, 0.9, 0.2, 0.9, 0.2, 0.95, 0.15, 0.95, 0.2, 0.9, 0.25, 0.9, 0.25, 0.95, 0.2, 0.95, 0.25, 0.9, 0.3, 0.9, 0.3, 0.95, 0.25, 0.95, 0.3, 0.9, 0.35, 0.9, 0.35, 0.95, 0.3, 0.95, 0.35, 0.9, 0.4, 0.9, 0.4, 0.95, 0.35, 0.95, 0.4, 0.9, 0.45, 0.9, 0.45, 0.95, 0.4, 0.95, 0.45, 0.9, 0.5, 0.9, 0.5, 0.95, 0.45, 0.95, 0.5, 0.9, 0.55, 0.9, 0.55, 0.95, 0.5, 0.95, 0.55, 0.9, 0.6, 0.9, 0.6, 0.95, 0.55, 0.95, 0.6, 0.9, 0.65, 0.9, 0.65, 0.95, 0.6, 0.95, 0.65, 0.9, 0.7, 0.9, 0.7, 0.95, 0.65, 0.95, 0.7, 0.9, 0.75, 0.9, 0.75, 0.95, 0.7, 0.95, 0.75, 0.9, 0.8, 0.9, 0.8, 0.95, 0.75, 0.95, 0.8, 0.9, 0.85, 0.9, 0.85, 0.95, 0.8, 0.95, 0.85, 0.9, 0.9, 0.9, 0.9, 0.95, 0.85, 0.95, 0.9, 0.9, 0.95, 0.9, 0.95, 0.95, 0.9, 0.95, 0.95, 0.9, 1.0, 0.9, 1.0, 0.95, 0.95, 0.95, 0.0, 0.95, 0.45, 0.95, 0.5, 0.95, 0.95, 0.95, 0.3, 0.95, 0.15, 0.95, 0.2, 0.95, 0.25, 0.95, 0.35, 0.95, 0.1, 0.95, 0.15, 0.95, 0.3, 0.95, 0.05, 0.95, 0.1, 0.95, 0.35, 0.95, 0.4, 0.95, 0.05, 0.95, 0.4, 0.95, 0.45, 0.95, 0.0, 0.95, 0.95, 0.95, 0.5, 0.95, 0.55, 0.95, 0.9, 0.95, 0.9, 0.95, 0.55, 0.95, 0.6, 0.95, 0.85, 0.95, 0.85, 0.95, 0.6, 0.95, 0.65, 0.95, 0.8, 0.95, 0.8, 0.95, 0.65, 0.95, 0.7, 0.95, 0.75, 0.95, 0.0, 0.0, 1.0, 0.0, 1.0, 1.0, 0.0, 1.0, 0.0, 0.0, 1.0, 0.0, 1.0, 1.0, 0.0, 1.0, 0.0, 0.0, 1.0, 0.0, 1.0, 1.0, 0.0, 1.0, 0.0, 0.0, 1.0, 0.0, 1.0, 1.0, 0.0, 1.0, 0.0, 0.0, 1.0, 0.0, 1.0, 1.0, 0.0, 1.0, 0.0, 0.0, 1.0, 0.0, 1.0, 1.0, 0.0, 1.0, 0.0, 0.0, 1.0, 1.0, 0.0, 1.0, 0.0, 0.0, 1.0, 1.0, 0.0, 1.0, 0.0, 0.0, 1.0, 0.0, 1.0, 1.0, 0.0, 1.0, 0.0, 0.0, 1.0, 0.0, 1.0, 1.0, 0.0, 1.0, 0.0, 0.0, 1.0, 0.0, 1.0, 1.0, 0.0, 1.0, 0.0, 0.0, 1.0, 0.0, 1.0, 1.0, 0.0, 1.0, 0.0, 0.0, 1.0, 1.0, 0.0, 1.0, 0.0, 0.0, 1.0, 0.0, 1.0, 1.0, 0.0, 1.0, 0.0, 0.0, 1.0, 0.0, 1.0, 1.0, 0.0, 1.0, 0.0, 0.0, 1.0, 0.0, 1.0, 1.0, 0.0, 1.0, 0.0, 0.0, 1.0, 0.0, 1.0, 1.0, 0.0, 1.0, 0.0, 0.0, 1.0, 0.0, 1.0, 1.0, 0.0, 1.0, 0.0, 0.0, 1.0, 0.0, 1.0, 1.0, 0.0, 1.0, 0.0, 0.0, 1.0, 0.0, 1.0, 1.0, 0.0, 1.0, 0.0, 0.0, 1.0, 0.0, 1.0, 1.0, 0.0, 1.0, 0.0, 0.0, 1.0, 0.0, 1.0, 1.0, 0.0, 1.0, 0.0, 0.0, 1.0, 0.0, 1.0, 1.0, 0.0, 1.0, 0.0, 0.0, 1.0, 0.0, 1.0, 1.0, 0.0, 1.0, 0.0, 0.0, 1.0, 1.0, 0.0, 1.0, 0.0, 0.0, 1.0, 1.0, 0.0, 1.0, 0.0, 0.0, 1.0, 0.0, 1.0, 1.0, 0.0, 1.0, 0.0, 0.0, 1.0, 0.0, 1.0, 1.0, 0.0, 1.0, 0.0, 0.0, 1.0, 0.0, 1.0, 1.0, 0.0, 1.0, 0.0, 0.0, 1.0, 0.0, 1.0, 1.0, 0.0, 1.0, 0.0, 0.0, 1.0, 0.0, 1.0, 1.0, 0.0, 1.0, 0.0, 0.0, 1.0, 0.0, 1.0, 1.0, 0.0, 1.0, 0.0, 0.0, 1.0, 0.0, 1.0, 1.0, 0.0, 1.0, 0.0, 0.0, 1.0, 0.0, 1.0, 1.0, 0.0, 1.0, 0.0, 0.0, 1.0, 0.0, 1.0, 1.0, 0.0, 1.0, 0.0, 0.0, 1.0, 0.0, 1.0, 1.0, 0.0, 1.0, 0.0, 0.0, 1.0, 0.0, 1.0, 1.0, 0.0, 1.0, 0.0, 0.0, 1.0, 0.0, 1.0, 1.0, 0.0, 1.0, 0.0, 0.0, 1.0, 0.0, 1.0, 1.0, 0.0, 1.0, 0.0, 0.0, 1.0, 0.0, 1.0, 1.0, 0.0, 1.0, 0.0, 0.0, 1.0, 0.0, 1.0, 1.0, 0.0, 1.0, 0.0, 0.0, 1.0, 0.0, 1.0, 1.0, 0.0, 1.0, 0.0, 0.0, 1.0, 1.0, 0.0, 1.0, 0.0, 0.0, 1.0, 1.0, 0.0, 1.0, 0.0, 0.0, 1.0, 0.0, 1.0, 1.0, 0.0, 1.0, 0.0, 0.0, 1.0, 0.0, 1.0, 1.0, 0.0, 1.0, 0.0, 0.0, 1.0, 0.0, 1.0, 1.0, 0.0, 1.0, 0.0, 0.0, 1.0, 0.0, 1.0, 1.0, 0.0, 1.0, 0.0, 0.0, 1.0, 0.0, 1.0, 1.0, 0.0, 1.0, 0.0, 0.0, 1.0, 0.0, 1.0, 1.0, 0.0, 1.0, 0.0, 0.0, 1.0, 0.0, 1.0, 1.0, 0.0, 1.0, 0.0, 0.0, 1.0, 0.0, 1.0, 1.0, 0.0, 1.0, 0.0, 0.0, 1.0, 0.0, 1.0, 1.0, 0.0, 1.0, 0.0, 0.0, 1.0, 0.0, 1.0, 1.0, 0.0, 1.0, 0.0, 0.0, 1.0, 0.0, 1.0, 1.0, 0.0, 1.0, 0.0, 0.0, 1.0, 0.0, 1.0, 1.0, 0.0, 1.0, 0.0, 0.0, 1.0, 0.0, 1.0, 1.0, 0.0, 1.0, 0.0, 0.0, 1.0, 0.0, 1.0, 1.0, 0.0, 1.0, 0.0, 0.0, 1.0, 0.0, 1.0, 1.0, 0.0, 1.0, 0.0, 0.0, 1.0, 0.0, 1.0, 1.0, 0.0, 1.0, 0.0, 0.0, 1.0, 1.0, 0.0, 1.0, 0.0, 0.0, 1.0, 1.0, 0.0, 1.0, 0.0, 0.0, 1.0, 0.0, 1.0, 1.0, 0.0, 1.0, 0.0, 0.0, 1.0, 0.0, 1.0, 1.0, 0.0, 1.0, 0.0, 0.0, 1.0, 0.0, 1.0, 1.0, 0.0, 1.0, 0.0, 0.0, 1.0, 0.0, 1.0, 1.0, 0.0, 1.0, 0.0, 0.0, 1.0, 0.0, 1.0, 1.0, 0.0, 1.0, 0.0, 0.0, 1.0, 0.0, 1.0, 1.0, 0.0, 1.0, 0.0, 0.0, 1.0, 0.0, 1.0, 1.0, 0.0, 1.0, 0.0, 0.0, 1.0, 0.0, 1.0, 1.0, 0.0, 1.0, 0.0, 0.0, 1.0, 0.0, 1.0, 1.0, 0.0, 1.0, 0.0, 0.0, 1.0, 0.0, 1.0, 1.0, 0.0, 1.0, 0.0, 0.0, 1.0, 0.0, 1.0, 1.0, 0.0, 1.0, 0.0, 0.0, 1.0, 0.0, 1.0, 1.0, 0.0, 1.0, 0.0, 0.0, 1.0, 0.0, 1.0, 1.0, 0.0, 1.0, 0.0, 0.0, 1.0, 0.0, 1.0, 1.0, 0.0, 1.0, 0.0, 0.0, 1.0, 0.0, 1.0, 1.0, 0.0, 0.0, 1.0, 0.0, 1.0, 1.0, 0.0, 0.0, 1.0, 0.0, 1.0, 1.0, 0.1, 0.6, 0.15, 0.6, 0.15, 0.65, 0.05, 0.55, 0.1, 0.55, 0.1, 0.6, 0.0, 0.0, 1.0, 0.0, 1.0, 1.0, 0.0, 0.5, 0.05, 0.5, 0.05, 0.55, 0.2, 0.5, 0.2, 0.5, 0.2, 0.55, 0.2, 0.55, 0.0, 0.0, 1.0, 0.0, 1.0, 0.0, 0.0, 0.0, 0.0, 1.0, 0.0, 0.0, 0.0, 0.0, 0.0, 1.0, 0.0, 0.0, 1.0, 1.0, 1.0, 1.0, 0.0, 0.0, 0.0, 0.0, 1.0, 0.0, 1.0, 0.0, 0.0, 0.0, 0.0, 0.0, 1.0, 0.0, 1.0, 0.0, 0.0, 0.0, 0.0, 0.0, 1.0, 0.0, 1.0, 0.0, 0.0, 0.0, 0.0, 0.0, 1.0, 0.0, 1.0, 0.0, 0.0, 0.0, 0.0, 0.0, 1.0, 0.0, 1.0, 0.0, 0.0, 0.0, 0.0, 0.0, 1.0, 0.0, 1.0, 0.0, 0.0, 0.0, 0.0, 1.0, 0.0, 0.0, 0.0, 0.0, 0.0, 1.0, 0.0, 0.0, 1.0, 1.0, 1.0, 1.0, 0.0, 0.0, 0.0, 0.0, 1.0, 0.0, 1.0, 0.0, 0.0, 0.0, 0.0, 0.0, 1.0, 0.0, 1.0, 0.0, 0.0, 0.0, 0.0, 0.0, 1.0, 0.0, 1.0, 0.0, 0.0, 0.0, 0.0, 0.0, 1.0, 0.0, 1.0, 0.0, 0.0, 0.0, 0.0, 0.0, 1.0, 0.0, 1.0, 0.0, 0.0, 0.0, 0.0, 1.0, 0.0, 0.0, 0.0, 0.0, 0.0, 1.0, 0.0, 0.0, 1.0, 1.0, 1.0, 1.0, 0.0, 0.0, 0.0, 1.0, 0.0, 0.0, 0.0, 0.0, 0.0, 1.0, 0.0, 0.0, 1.0, 1.0, 1.0, 1.0, 0.0, 0.0, 0.15, 0.7, 0.2, 0.65, 0.2, 0.7, 0.2, 0.65, 0.25, 0.65, 0.25, 0.7, 0.0, 0.0, 1.0, 0.0, 1.0, 0.0, 0.0, 0.0, 0.0, 0.0, 1.0, 0.0, 1.0, 0.0, 0.0, 0.0, 0.0, 0.0, 1.0, 1.0, 1.0, 1.0, 0.0, 0.0, 0.0, 0.0, 1.0, 0.0, 1.0, 0.0, 0.0, 0.0, 0.0, 0.0, 1.0, 0.0, 1.0, 0.0, 0.0, 0.0, 0.0, 0.0, 1.0, 0.0, 1.0, 0.0, 0.0, 0.0, 0.0, 0.0, 1.0, 0.0, 1.0, 0.0, 0.0, 0.0, 0.0, 0.0, 1.0, 0.0, 1.0, 0.0, 0.0, 0.0, 0.0, 0.0, 1.0, 0.0, 1.0, 0.0, 0.0, 0.0, 0.0, 0.0, 1.0, 1.0, 1.0, 1.0, 0.0, 0.0, 0.0, 0.0, 1.0, 0.0, 1.0, 0.0, 0.0, 0.0, 0.0, 0.0, 1.0, 0.0, 1.0, 0.0, 0.0, 0.0, 0.0, 0.0, 1.0, 0.0, 1.0, 0.0, 0.0, 0.0, 0.0, 0.0, 1.0, 0.0, 1.0, 0.0, 0.0, 0.0, 0.0, 0.0, 1.0, 0.0, 1.0, 0.0, 0.0, 0.0, 0.0, 0.0, 1.0, 1.0, 1.0, 1.0, 0.0, 0.0, 0.0, 0.0, 1.0, 1.0, 1.0, 1.0, 0.0, 0.0, 0.0, 0.0, 1.0, 0.0, 1.0, 0.0, 0.0, 0.0, 0.0, 0.0, 1.0, 0.0, 1.0, 0.0, 0.0, 0.0, 0.0, 0.0, 1.0, 1.0, 1.0, 1.0, 0.0, 0.0, 0.0, 0.0, 1.0, 0.0, 1.0, 0.0, 0.0, 0.0, 0.0, 0.0, 1.0, 0.0, 1.0, 0.0, 0.0, 0.0, 0.0, 0.0, 1.0, 0.0, 1.0, 0.0, 0.0, 0.0, 0.0, 0.0, 1.0, 0.0, 1.0, 0.0, 0.0, 0.0, 0.0, 0.0, 1.0, 0.0, 1.0, 0.0, 0.0, 0.0, 0.0, 0.0, 1.0, 0.0, 1.0, 0.0, 0.0, 0.0, 0.0, 0.0, 1.0, 1.0, 1.0, 1.0, 0.0, 0.0, 0.0, 0.0, 1.0, 0.0, 1.0, 0.0, 0.0, 0.0, 0.0, 0.0, 1.0, 0.0, 1.0, 0.0, 0.0, 0.0, 0.0, 0.0, 1.0, 0.0, 1.0, 0.0, 0.0, 0.0, 0.0, 0.0, 1.0, 0.0, 1.0, 0.0, 0.0, 0.0, 0.0, 0.0, 1.0, 0.0, 1.0, 0.0, 0.0, 0.0, 0.0, 0.0, 1.0, 1.0, 1.0, 1.0, 0.0, 0.0, 0.0, 0.0, 1.0, 1.0, 1.0, 1.0, 0.0, 0.0, 0.0, 0.0, 1.0, 0.0, 1.0, 0.0, 0.0, 0.0, 0.0, 0.0, 1.0, 0.0, 1.0, 0.0, 0.0, 0.0, 0.0, 0.0, 1.0, 1.0, 1.0, 1.0, 0.0, 0.0, 0.0, 0.0, 1.0, 0.0, 1.0, 0.0, 0.0, 0.0, 0.0, 0.0, 1.0, 0.0, 1.0, 0.0, 0.0, 0.0, 0.0, 0.0, 1.0, 0.0, 1.0, 0.0, 0.0, 0.0, 0.0, 0.0, 1.0, 0.0, 1.0, 0.0, 0.0, 0.0, 0.0, 0.0, 1.0, 0.0, 1.0, 0.0, 0.0, 0.0, 0.0, 0.0, 1.0, 0.0, 1.0, 0.0, 0.0, 0.0, 0.0, 0.0, 1.0, 1.0, 1.0, 1.0, 0.0, 0.0, 0.0, 0.0, 1.0, 0.0, 1.0, 0.0, 0.0, 0.0, 0.0, 0.0, 1.0, 0.0, 1.0, 0.0, 0.0, 0.0, 0.0, 0.0, 1.0, 0.0, 1.0, 0.0, 0.0, 0.0, 0.0, 0.0, 1.0, 0.0, 1.0, 0.0, 0.0, 0.0, 0.0, 0.0, 1.0, 0.0, 1.0, 0.0, 0.0, 0.0, 0.0, 0.0, 1.0, 1.0, 1.0, 1.0, 0.0, 0.0, 0.0, 0.0, 1.0, 1.0, 1.0, 1.0, 0.0, 0.0, 0.0, 0.0, 1.0, 0.0, 1.0, 1.0, 0.0, 0.0, 1.0, 0.0, 1.0, 1.0, 0.0, 0.0, 1.0, 0.0, 1.0, 1.0, 0.0, 0.0, 1.0, 0.0, 1.0, 1.0, 0.0, 0.0, 1.0, 0.0, 1.0, 1.0, 0.05, 0.5, 0.1, 0.55, 0.05, 0.55, 0.0, 0.0, 0.0, 1.0, 1.0, 1.0, 1.0, 0.0, 0.0, 0.0, 1.0, 0.0, 1.0, 1.0, 0.0, 1.0, 0.125, 0.525, 0.1, 0.5, 0.1, 0.5, 0.125, 0.525, 0.0, 0.0, 1.0, 0.0, 1.0, 1.0, 0.0, 1.0, 0.0, 0.0, 1.0, 0.0, 1.0, 1.0, 0.0, 1.0, 0.0, 0.0, 1.0, 0.0, 1.0, 1.0, 0.0, 1.0, 0.0, 0.0, 1.0, 0.0, 1.0, 1.0, 0.0, 1.0, 0.0, 0.0, 1.0, 0.0, 1.0, 1.0, 0.0, 1.0, 0.0, 0.0, 1.0, 0.0, 1.0, 1.0, 0.0, 1.0, 0.0, 0.0, 0.0, 1.0, 1.0, 1.0, 1.0, 0.0, 0.5, 0.0, 1.0, 0.0, 1.0, 1.0, 0.0, 0.0, 1.0, 0.0, 1.0, 1.0, 0.0, 1.0, 0.0, 0.0, 1.0, 0.0, 1.0, 1.0, 0.0, 1.0, 1.0, 0.0, 1.0, 0.5, 4.255e-08, 0.5, 0.0, 0.0, 1.0, 0.5, 1.0, 1.0, 0.0, 1.0, 4.255e-08, 0.5, 0.0, 0.0, 0.0, 1.0, 1.0, 1.0, 1.0, 0.0, 0.0, 0.0, 1.0, 0.0, 1.0, 1.0, 0.0, 1.0, 0.0, 0.0, 0.0, 1.0, 1.0, 1.0, 1.0, 0.0, 0.0, 0.0, 1.0, 0.0, 1.0, 1.0, 0.0, 1.0, 0.0, 0.0, 0.0, 1.0, 1.0, 1.0, 1.0, 0.0, 0.0, 0.0, 1.0, 0.0, 1.0, 1.0, 0.0, 0.0, 1.0, 1.0, 1.0, 0.0, 0.0, 0.0, 0.0, 1.0, 1.0, 1.0, 1.0, 0.0, 0.0, 0.0, 0.0, 1.0, 1.0, 1.0, 1.0, 0.0, 0.0, 0.0, 0.0, 1.0, 1.0, 1.0, 1.0, 0.0, 0.0, 0.0, 0.0, 1.0, 1.0, 1.0, 1.0, 0.0, 0.0, 0.0, 0.0, 1.0, 1.0, 1.0, 1.0, 0.0, 0.0, 0.0, 1.0, 0.0, 1.0, 1.0])
me_psphere1.materials.append(mat_initialshadinggroup)
me_psphere1.use_remesh_preserve_volume = False
me_psphere1.use_remesh_preserve_attributes = False
me_psphere1.use_mirror_vertex_groups = False
me_psphere1.update()
me_polysurface40 = bpy.data.meshes.new('polySurface40')
me_polysurface40.from_pydata([(-0.2067, 1.207, 0.647), (0.2455, -2.478, -2.169), (0.2271, -2.381, -2.283), (-0.2251, 1.303, 0.5334), (0.08025, -2.412, -2.285), (-0.3719, 1.273, 0.5312), (0.09868, -2.508, -2.171), (-0.3535, 1.176, 0.6448), (0.1776, -0.5102, 0.6431), (0.194, -0.5102, 0.4772), (0.194, 1.313, 0.4772), (0.1776, 1.313, 0.6431), (0.05856, -0.5102, 0.38), (0.05856, 1.313, 0.38), (-0.09334, -0.5102, 0.4488), (-0.09334, 1.313, 0.4488), (-0.1098, -0.5102, 0.6147), (-0.1098, 1.313, 0.6147), (0.02572, -0.5102, 0.7119), (0.02572, 1.313, 0.7119)], [], [(0, 1, 2, 3), (3, 2, 4, 5), (5, 4, 6, 7), (1, 0, 7, 6), (7, 0, 3, 5), (8, 9, 10, 11), (9, 12, 13, 10), (12, 14, 15, 13), (14, 16, 17, 15), (16, 18, 19, 17), (18, 8, 11, 19), (13, 15, 17, 19), (13, 19, 11, 10)])
_uv = me_polysurface40.uv_layers.new(name='UVTex')
_uv.uv.foreach_set('vector', [0.375, 0.0, 0.625, 0.0, 0.625, 0.25, 0.375, 0.25, 0.375, 0.25, 0.625, 0.25, 0.625, 0.5, 0.375, 0.5, 0.375, 0.5, 0.625, 0.5, 0.625, 0.75, 0.375, 0.75, 0.625, 1.0, 0.375, 1.0, 0.375, 0.75, 0.625, 0.75, 0.125, 0.0, 0.375, 0.0, 0.375, 0.25, 0.125, 0.25, 0.375, 0.3125, 0.4167, 0.3125, 0.4167, 0.6884, 0.375, 0.6884, 0.4167, 0.3125, 0.4583, 0.3125, 0.4583, 0.6884, 0.4167, 0.6884, 0.4583, 0.3125, 0.5, 0.3125, 0.5, 0.6884, 0.4583, 0.6884, 0.5, 0.3125, 0.5417, 0.3125, 0.5417, 0.6884, 0.5, 0.6884, 0.5417, 0.3125, 0.5833, 0.3125, 0.5833, 0.6884, 0.5417, 0.6884, 0.5833, 0.3125, 0.625, 0.3125, 0.625, 0.6884, 0.5833, 0.6884, 0.3438, 0.8438, 0.4219, 0.7084, 0.5781, 0.7084, 0.6562, 0.8438, 0.3438, 0.8438, 0.6562, 0.8438, 0.5781, 0.9791, 0.4219, 0.9791])
me_polysurface40.materials.append(mat_initialshadinggroup)
me_polysurface40.use_remesh_preserve_volume = False
me_polysurface40.use_remesh_preserve_attributes = False
me_polysurface40.use_mirror_vertex_groups = False
me_polysurface40.update()
me_polysurface29 = bpy.data.meshes.new('polySurface29')
me_polysurface29.from_pydata([(0.5618, 0.447, -0.3989), (-1.532, 0.01698, 1.331), (-1.55, 0.1651, 1.346), (0.5437, 0.5951, -0.3839), (-1.455, 0.1651, 1.462), (0.6393, 0.5951, -0.2683), (-1.437, 0.01698, 1.447), (0.6574, 0.447, -0.2832), (0.2713, -1.116, -0.5189), (0.1419, -1.116, -0.4138), (0.1419, 0.7078, -0.4138), (0.2713, 0.7078, -0.5189), (0.1682, -1.116, -0.2491), (0.1682, 0.7078, -0.2491), (0.324, -1.116, -0.1896), (0.324, 0.7078, -0.1896), (0.4534, -1.116, -0.2948), (0.4534, 0.7078, -0.2948), (0.427, -1.116, -0.4594), (0.427, 0.7078, -0.4594)], [], [(0, 1, 2, 3), (3, 2, 4, 5), (5, 4, 6, 7), (1, 0, 7, 6), (1, 6, 4, 2), (7, 0, 3, 5), (8, 9, 10, 11), (9, 12, 13, 10), (12, 14, 15, 13), (14, 16, 17, 15), (16, 18, 19, 17), (18, 8, 11, 19), (13, 15, 17, 19), (13, 19, 11, 10)])
_uv = me_polysurface29.uv_layers.new(name='UVTex')
_uv.uv.foreach_set('vector', [0.375, 0.0, 0.625, 0.0, 0.625, 0.25, 0.375, 0.25, 0.375, 0.25, 0.625, 0.25, 0.625, 0.5, 0.375, 0.5, 0.375, 0.5, 0.625, 0.5, 0.625, 0.75, 0.375, 0.75, 0.625, 1.0, 0.375, 1.0, 0.375, 0.75, 0.625, 0.75, 0.625, 0.0, 0.875, 0.0, 0.875, 0.25, 0.625, 0.25, 0.125, 0.0, 0.375, 0.0, 0.375, 0.25, 0.125, 0.25, 0.375, 0.3125, 0.4167, 0.3125, 0.4167, 0.6884, 0.375, 0.6884, 0.4167, 0.3125, 0.4583, 0.3125, 0.4583, 0.6884, 0.4167, 0.6884, 0.4583, 0.3125, 0.5, 0.3125, 0.5, 0.6884, 0.4583, 0.6884, 0.5, 0.3125, 0.5417, 0.3125, 0.5417, 0.6884, 0.5, 0.6884, 0.5417, 0.3125, 0.5833, 0.3125, 0.5833, 0.6884, 0.5417, 0.6884, 0.5833, 0.3125, 0.625, 0.3125, 0.625, 0.6884, 0.5833, 0.6884, 0.3438, 0.8438, 0.4219, 0.7084, 0.5781, 0.7084, 0.6562, 0.8438, 0.3438, 0.8438, 0.6562, 0.8438, 0.5781, 0.9791, 0.4219, 0.9791])
me_polysurface29.materials.append(mat_initialshadinggroup)
me_polysurface29.use_remesh_preserve_volume = False
me_polysurface29.use_remesh_preserve_attributes = False
me_polysurface29.use_mirror_vertex_groups = False
me_polysurface29.update()
me_polysurface28 = bpy.data.meshes.new('polySurface28')
me_polysurface28.from_pydata([(0.3888, 0.447, -0.5689), (-0.9759, 0.01698, 1.78), (-0.9877, 0.1651, 1.8), (0.377, 0.5951, -0.5486), (-0.858, 0.1651, 1.875), (0.5067, 0.5951, -0.4732), (-0.8462, 0.01698, 1.855), (0.5185, 0.447, -0.4935), (0.07464, -1.116, -0.5808), (-0.01032, -1.116, -0.4373), (-0.01032, 0.7078, -0.4373), (0.07464, 0.7078, -0.5808), (0.07144, -1.116, -0.292), (0.07144, 0.7078, -0.292), (0.2382, -1.116, -0.2902), (0.2382, 0.7078, -0.2902), (0.3231, -1.116, -0.4336), (0.3231, 0.7078, -0.4336), (0.2414, -1.116, -0.5789), (0.2414, 0.7078, -0.5789)], [], [(0, 1, 2, 3), (3, 2, 4, 5), (5, 4, 6, 7), (1, 0, 7, 6), (1, 6, 4, 2), (7, 0, 3, 5), (8, 9, 10, 11), (9, 12, 13, 10), (12, 14, 15, 13), (14, 16, 17, 15), (16, 18, 19, 17), (18, 8, 11, 19), (13, 15, 17, 19), (13, 19, 11, 10)])
_uv = me_polysurface28.uv_layers.new(name='UVTex')
_uv.uv.foreach_set('vector', [0.375, 0.0, 0.625, 0.0, 0.625, 0.25, 0.375, 0.25, 0.375, 0.25, 0.625, 0.25, 0.625, 0.5, 0.375, 0.5, 0.375, 0.5, 0.625, 0.5, 0.625, 0.75, 0.375, 0.75, 0.625, 1.0, 0.375, 1.0, 0.375, 0.75, 0.625, 0.75, 0.625, 0.0, 0.875, 0.0, 0.875, 0.25, 0.625, 0.25, 0.125, 0.0, 0.375, 0.0, 0.375, 0.25, 0.125, 0.25, 0.375, 0.3125, 0.4167, 0.3125, 0.4167, 0.6884, 0.375, 0.6884, 0.4167, 0.3125, 0.4583, 0.3125, 0.4583, 0.6884, 0.4167, 0.6884, 0.4583, 0.3125, 0.5, 0.3125, 0.5, 0.6884, 0.4583, 0.6884, 0.5, 0.3125, 0.5417, 0.3125, 0.5417, 0.6884, 0.5, 0.6884, 0.5417, 0.3125, 0.5833, 0.3125, 0.5833, 0.6884, 0.5417, 0.6884, 0.5833, 0.3125, 0.625, 0.3125, 0.625, 0.6884, 0.5833, 0.6884, 0.3438, 0.8438, 0.4219, 0.7084, 0.5781, 0.7084, 0.6562, 0.8438, 0.3438, 0.8438, 0.6562, 0.8438, 0.5781, 0.9791, 0.4219, 0.9791])
me_polysurface28.materials.append(mat_initialshadinggroup)
me_polysurface28.use_remesh_preserve_volume = False
me_polysurface28.use_remesh_preserve_attributes = False
me_polysurface28.use_mirror_vertex_groups = False
me_polysurface28.update()
me_polysurface27 = bpy.data.meshes.new('polySurface27')
me_polysurface27.from_pydata([(7.785, 3.696, -0.4012), (7.333, 3.266, 2.277), (7.329, 3.414, 2.3), (7.781, 3.844, -0.3781), (7.477, 3.414, 2.325), (7.929, 3.844, -0.3532), (7.481, 3.266, 2.302), (7.933, 3.696, -0.3763), (7.486, 2.133, -0.3019), (7.457, 2.133, -0.1377), (7.457, 3.957, -0.1377), (7.486, 3.957, -0.3019), (7.585, 2.133, -0.03046), (7.585, 3.957, -0.03046), (7.742, 2.133, -0.08736), (7.742, 3.957, -0.08736), (7.771, 2.133, -0.2515), (7.771, 3.957, -0.2515), (7.643, 2.133, -0.3588), (7.643, 3.957, -0.3588)], [], [(0, 1, 2, 3), (3, 2, 4, 5), (5, 4, 6, 7), (1, 0, 7, 6), (1, 6, 4, 2), (7, 0, 3, 5), (8, 9, 10, 11), (9, 12, 13, 10), (12, 14, 15, 13), (14, 16, 17, 15), (16, 18, 19, 17), (18, 8, 11, 19), (13, 15, 17, 19), (13, 19, 11, 10)])
_uv = me_polysurface27.uv_layers.new(name='UVTex')
_uv.uv.foreach_set('vector', [0.375, 0.0, 0.625, 0.0, 0.625, 0.25, 0.375, 0.25, 0.375, 0.25, 0.625, 0.25, 0.625, 0.5, 0.375, 0.5, 0.375, 0.5, 0.625, 0.5, 0.625, 0.75, 0.375, 0.75, 0.625, 1.0, 0.375, 1.0, 0.375, 0.75, 0.625, 0.75, 0.625, 0.0, 0.875, 0.0, 0.875, 0.25, 0.625, 0.25, 0.125, 0.0, 0.375, 0.0, 0.375, 0.25, 0.125, 0.25, 0.375, 0.3125, 0.4167, 0.3125, 0.4167, 0.6884, 0.375, 0.6884, 0.4167, 0.3125, 0.4583, 0.3125, 0.4583, 0.6884, 0.4167, 0.6884, 0.4583, 0.3125, 0.5, 0.3125, 0.5, 0.6884, 0.4583, 0.6884, 0.5, 0.3125, 0.5417, 0.3125, 0.5417, 0.6884, 0.5, 0.6884, 0.5417, 0.3125, 0.5833, 0.3125, 0.5833, 0.6884, 0.5417, 0.6884, 0.5833, 0.3125, 0.625, 0.3125, 0.625, 0.6884, 0.5833, 0.6884, 0.3438, 0.8438, 0.4219, 0.7084, 0.5781, 0.7084, 0.6562, 0.8438, 0.3438, 0.8438, 0.6562, 0.8438, 0.5781, 0.9791, 0.4219, 0.9791])
me_polysurface27.materials.append(mat_initialshadinggroup)
me_polysurface27.use_remesh_preserve_volume = False
me_polysurface27.use_remesh_preserve_attributes = False
me_polysurface27.use_mirror_vertex_groups = False
me_polysurface27.update()
me_polysurface26 = bpy.data.meshes.new('polySurface26')
me_polysurface26.from_pydata([(-0.01015, 0.447, -0.689), (0.2282, 0.01698, 2.017), (0.2302, 0.1651, 2.04), (-0.008097, 0.5951, -0.6656), (0.3796, 0.1651, 2.027), (0.1413, 0.5951, -0.6787), (0.3776, 0.01698, 2.004), (0.1393, 0.447, -0.7021), (-0.2737, -1.116, -0.5176), (-0.2605, -1.116, -0.3514), (-0.2605, 0.7078, -0.3514), (-0.2737, 0.7078, -0.5176), (-0.1099, -1.116, -0.2798), (-0.1099, 0.7078, -0.2798), (0.0274, -1.116, -0.3744), (0.0274, 0.7078, -0.3744), (0.01415, -1.116, -0.5406), (0.01415, 0.7078, -0.5406), (-0.1364, -1.116, -0.6122), (-0.1364, 0.7078, -0.6122)], [], [(0, 1, 2, 3), (3, 2, 4, 5), (5, 4, 6, 7), (1, 0, 7, 6), (1, 6, 4, 2), (7, 0, 3, 5), (8, 9, 10, 11), (9, 12, 13, 10), (12, 14, 15, 13), (14, 16, 17, 15), (16, 18, 19, 17), (18, 8, 11, 19), (13, 15, 17, 19), (13, 19, 11, 10)])
_uv = me_polysurface26.uv_layers.new(name='UVTex')
_uv.uv.foreach_set('vector', [0.375, 0.0, 0.625, 0.0, 0.625, 0.25, 0.375, 0.25, 0.375, 0.25, 0.625, 0.25, 0.625, 0.5, 0.375, 0.5, 0.375, 0.5, 0.625, 0.5, 0.625, 0.75, 0.375, 0.75, 0.625, 1.0, 0.375, 1.0, 0.375, 0.75, 0.625, 0.75, 0.625, 0.0, 0.875, 0.0, 0.875, 0.25, 0.625, 0.25, 0.125, 0.0, 0.375, 0.0, 0.375, 0.25, 0.125, 0.25, 0.375, 0.3125, 0.4167, 0.3125, 0.4167, 0.6884, 0.375, 0.6884, 0.4167, 0.3125, 0.4583, 0.3125, 0.4583, 0.6884, 0.4167, 0.6884, 0.4583, 0.3125, 0.5, 0.3125, 0.5, 0.6884, 0.4583, 0.6884, 0.5, 0.3125, 0.5417, 0.3125, 0.5417, 0.6884, 0.5, 0.6884, 0.5417, 0.3125, 0.5833, 0.3125, 0.5833, 0.6884, 0.5417, 0.6884, 0.5833, 0.3125, 0.625, 0.3125, 0.625, 0.6884, 0.5833, 0.6884, 0.3438, 0.8438, 0.4219, 0.7084, 0.5781, 0.7084, 0.6562, 0.8438, 0.3438, 0.8438, 0.6562, 0.8438, 0.5781, 0.9791, 0.4219, 0.9791])
me_polysurface26.materials.append(mat_initialshadinggroup)
me_polysurface26.use_remesh_preserve_volume = False
me_polysurface26.use_remesh_preserve_attributes = False
me_polysurface26.use_mirror_vertex_groups = False
me_polysurface26.update()
me_polysurface25 = bpy.data.meshes.new('polySurface25')
me_polysurface25.from_pydata([(6.704, 3.811, -4.821), (7.663, 3.381, -2.28), (7.671, 3.529, -2.258), (6.712, 3.959, -4.799), (7.812, 3.529, -2.311), (6.852, 3.959, -4.852), (7.803, 3.381, -2.333), (6.844, 3.811, -4.874), (6.496, 2.248, -4.585), (6.554, 2.248, -4.428), (6.554, 4.072, -4.428), (6.496, 4.072, -4.585), (6.718, 2.248, -4.4), (6.718, 4.072, -4.4), (6.825, 2.248, -4.528), (6.825, 4.072, -4.528), (6.767, 2.248, -4.685), (6.767, 4.072, -4.685), (6.603, 2.248, -4.713), (6.603, 4.072, -4.713)], [], [(0, 1, 2, 3), (3, 2, 4, 5), (5, 4, 6, 7), (1, 0, 7, 6), (1, 6, 4, 2), (7, 0, 3, 5), (8, 9, 10, 11), (9, 12, 13, 10), (12, 14, 15, 13), (14, 16, 17, 15), (16, 18, 19, 17), (18, 8, 11, 19), (13, 15, 17, 19), (13, 19, 11, 10)])
_uv = me_polysurface25.uv_layers.new(name='UVTex')
_uv.uv.foreach_set('vector', [0.375, 0.0, 0.625, 0.0, 0.625, 0.25, 0.375, 0.25, 0.375, 0.25, 0.625, 0.25, 0.625, 0.5, 0.375, 0.5, 0.375, 0.5, 0.625, 0.5, 0.625, 0.75, 0.375, 0.75, 0.625, 1.0, 0.375, 1.0, 0.375, 0.75, 0.625, 0.75, 0.625, 0.0, 0.875, 0.0, 0.875, 0.25, 0.625, 0.25, 0.125, 0.0, 0.375, 0.0, 0.375, 0.25, 0.125, 0.25, 0.375, 0.3125, 0.4167, 0.3125, 0.4167, 0.6884, 0.375, 0.6884, 0.4167, 0.3125, 0.4583, 0.3125, 0.4583, 0.6884, 0.4167, 0.6884, 0.4583, 0.3125, 0.5, 0.3125, 0.5, 0.6884, 0.4583, 0.6884, 0.5, 0.3125, 0.5417, 0.3125, 0.5417, 0.6884, 0.5, 0.6884, 0.5417, 0.3125, 0.5833, 0.3125, 0.5833, 0.6884, 0.5417, 0.6884, 0.5833, 0.3125, 0.625, 0.3125, 0.625, 0.6884, 0.5833, 0.6884, 0.3438, 0.8438, 0.4219, 0.7084, 0.5781, 0.7084, 0.6562, 0.8438, 0.3438, 0.8438, 0.6562, 0.8438, 0.5781, 0.9791, 0.4219, 0.9791])
me_polysurface25.materials.append(mat_initialshadinggroup)
me_polysurface25.use_remesh_preserve_volume = False
me_polysurface25.use_remesh_preserve_attributes = False
me_polysurface25.use_mirror_vertex_groups = False
me_polysurface25.update()
me_polysurface24 = bpy.data.meshes.new('polySurface24')
me_polysurface24.from_pydata([(5.056, 3.886, -6.514), (6.879, 3.456, -4.5), (6.894, 3.604, -4.483), (5.071, 4.034, -6.496), (7.006, 3.604, -4.584), (5.183, 4.034, -6.597), (6.99, 3.456, -4.601), (5.167, 3.886, -6.614), (4.949, 2.388, -6.218), (5.06, 2.388, -6.094), (5.06, 4.211, -6.094), (4.949, 4.211, -6.218), (5.223, 2.388, -6.127), (5.223, 4.211, -6.127), (5.275, 2.388, -6.286), (5.275, 4.211, -6.286), (5.165, 2.388, -6.41), (5.165, 4.211, -6.41), (5.001, 2.388, -6.376), (5.001, 4.211, -6.376)], [], [(0, 1, 2, 3), (3, 2, 4, 5), (5, 4, 6, 7), (1, 0, 7, 6), (1, 6, 4, 2), (7, 0, 3, 5), (8, 9, 10, 11), (9, 12, 13, 10), (12, 14, 15, 13), (14, 16, 17, 15), (16, 18, 19, 17), (18, 8, 11, 19), (13, 15, 17, 19), (13, 19, 11, 10)])
_uv = me_polysurface24.uv_layers.new(name='UVTex')
_uv.uv.foreach_set('vector', [0.375, 0.0, 0.625, 0.0, 0.625, 0.25, 0.375, 0.25, 0.375, 0.25, 0.625, 0.25, 0.625, 0.5, 0.375, 0.5, 0.375, 0.5, 0.625, 0.5, 0.625, 0.75, 0.375, 0.75, 0.625, 1.0, 0.375, 1.0, 0.375, 0.75, 0.625, 0.75, 0.625, 0.0, 0.875, 0.0, 0.875, 0.25, 0.625, 0.25, 0.125, 0.0, 0.375, 0.0, 0.375, 0.25, 0.125, 0.25, 0.375, 0.3125, 0.4167, 0.3125, 0.4167, 0.6884, 0.375, 0.6884, 0.4167, 0.3125, 0.4583, 0.3125, 0.4583, 0.6884, 0.4167, 0.6884, 0.4583, 0.3125, 0.5, 0.3125, 0.5, 0.6884, 0.4583, 0.6884, 0.5, 0.3125, 0.5417, 0.3125, 0.5417, 0.6884, 0.5, 0.6884, 0.5417, 0.3125, 0.5833, 0.3125, 0.5833, 0.6884, 0.5417, 0.6884, 0.5833, 0.3125, 0.625, 0.3125, 0.625, 0.6884, 0.5833, 0.6884, 0.3438, 0.8438, 0.4219, 0.7084, 0.5781, 0.7084, 0.6562, 0.8438, 0.3438, 0.8438, 0.6562, 0.8438, 0.5781, 0.9791, 0.4219, 0.9791])
me_polysurface24.materials.append(mat_initialshadinggroup)
me_polysurface24.use_remesh_preserve_volume = False
me_polysurface24.use_remesh_preserve_attributes = False
me_polysurface24.use_mirror_vertex_groups = False
me_polysurface24.update()
me_polysurface23 = bpy.data.meshes.new('polySurface23')
me_polysurface23.from_pydata([(-0.6241, 0.4081, -0.3588), (1.824, -0.02187, 0.8177), (1.845, 0.1263, 0.8279), (-0.6029, 0.5563, -0.3486), (1.91, 0.1263, 0.6927), (-0.5379, 0.5563, -0.4838), (1.889, -0.02187, 0.6825), (-0.5591, 0.4081, -0.494), (-0.5672, -1.09, -0.01841), (-0.4175, -1.09, 0.05505), (-0.4175, 0.7337, 0.05505), (-0.5672, 0.7337, -0.01841), (-0.279, -1.09, -0.03785), (-0.279, 0.7337, -0.03785), (-0.2903, -1.09, -0.2042), (-0.2903, 0.7337, -0.2042), (-0.4399, -1.09, -0.2777), (-0.4399, 0.7337, -0.2777), (-0.5784, -1.09, -0.1848), (-0.5784, 0.7337, -0.1848)], [], [(0, 1, 2, 3), (3, 2, 4, 5), (5, 4, 6, 7), (1, 0, 7, 6), (1, 6, 4, 2), (7, 0, 3, 5), (8, 9, 10, 11), (9, 12, 13, 10), (12, 14, 15, 13), (14, 16, 17, 15), (16, 18, 19, 17), (18, 8, 11, 19), (13, 15, 17, 19), (13, 19, 11, 10)])
_uv = me_polysurface23.uv_layers.new(name='UVTex')
_uv.uv.foreach_set('vector', [0.375, 0.0, 0.625, 0.0, 0.625, 0.25, 0.375, 0.25, 0.375, 0.25, 0.625, 0.25, 0.625, 0.5, 0.375, 0.5, 0.375, 0.5, 0.625, 0.5, 0.625, 0.75, 0.375, 0.75, 0.625, 1.0, 0.375, 1.0, 0.375, 0.75, 0.625, 0.75, 0.625, 0.0, 0.875, 0.0, 0.875, 0.25, 0.625, 0.25, 0.125, 0.0, 0.375, 0.0, 0.375, 0.25, 0.125, 0.25, 0.375, 0.3125, 0.4167, 0.3125, 0.4167, 0.6884, 0.375, 0.6884, 0.4167, 0.3125, 0.4583, 0.3125, 0.4583, 0.6884, 0.4167, 0.6884, 0.4583, 0.3125, 0.5, 0.3125, 0.5, 0.6884, 0.4583, 0.6884, 0.5, 0.3125, 0.5417, 0.3125, 0.5417, 0.6884, 0.5, 0.6884, 0.5417, 0.3125, 0.5833, 0.3125, 0.5833, 0.6884, 0.5417, 0.6884, 0.5833, 0.3125, 0.625, 0.3125, 0.625, 0.6884, 0.5833, 0.6884, 0.3438, 0.8438, 0.4219, 0.7084, 0.5781, 0.7084, 0.6562, 0.8438, 0.3438, 0.8438, 0.6562, 0.8438, 0.5781, 0.9791, 0.4219, 0.9791])
me_polysurface23.materials.append(mat_initialshadinggroup)
me_polysurface23.use_remesh_preserve_volume = False
me_polysurface23.use_remesh_preserve_attributes = False
me_polysurface23.use_mirror_vertex_groups = False
me_polysurface23.update()

# ---- objects
ob_mesh_023 = bpy.data.objects.new('Mesh.023', me_polysurface38)
ob_mesh_022 = bpy.data.objects.new('Mesh.022', me_polysurface39)
ob_mesh_021 = bpy.data.objects.new('Mesh.021', me_polysurface30)
ob_mesh_020 = bpy.data.objects.new('Mesh.020', me_polysurface31)
ob_mesh_019 = bpy.data.objects.new('Mesh.019', me_polysurface32)
ob_mesh_018 = bpy.data.objects.new('Mesh.018', me_polysurface33)
ob_mesh_017 = bpy.data.objects.new('Mesh.017', me_polysurface34)
ob_mesh_016 = bpy.data.objects.new('Mesh.016', me_polysurface35)
ob_mesh_015 = bpy.data.objects.new('Mesh.015', me_polysurface36)
ob_mesh_014 = bpy.data.objects.new('Mesh.014', me_polysurface37)
ob_mesh_013 = bpy.data.objects.new('Mesh.013', me_psphere1)
ob_mesh_007 = bpy.data.objects.new('Mesh.007', me_polysurface40)
ob_mesh_006 = bpy.data.objects.new('Mesh.006', me_polysurface29)
ob_mesh_005 = bpy.data.objects.new('Mesh.005', me_polysurface28)
ob_mesh_004 = bpy.data.objects.new('Mesh.004', me_polysurface27)
ob_mesh_003 = bpy.data.objects.new('Mesh.003', me_polysurface26)
ob_mesh_002 = bpy.data.objects.new('Mesh.002', me_polysurface25)
ob_mesh_001 = bpy.data.objects.new('Mesh.001', me_polysurface24)
ob_mesh = bpy.data.objects.new('Mesh', me_polysurface23)

# ---- transforms, parenting, visibility, modifiers, constraints
ob_mesh_023.location = (-8.598, -4.299, 3.224e-06)
ob_mesh_023.rotation_euler = (1.571, -0.0, 3.142)
ob_mesh_023.scale = (49.32, 49.32, 49.32)
ob_mesh_023.lineart.crease_threshold = 0.0
ob_mesh_022.location = (324.6, -270.8, 77.13)
ob_mesh_022.rotation_euler = (1.571, 0.0, 3.118)
ob_mesh_022.scale = (49.32, 49.32, 49.32)
ob_mesh_022.lineart.crease_threshold = 0.0
ob_mesh_021.location = (12.04, 0.8598, -1.677e-05)
ob_mesh_021.rotation_euler = (1.571, 0.0, 3.199)
ob_mesh_021.scale = (49.32, 49.32, 49.32)
ob_mesh_021.lineart.crease_threshold = 0.0
ob_mesh_020.location = (-7.738, -7.738, 3.364e-06)
ob_mesh_020.rotation_euler = (1.571, -0.0, 3.142)
ob_mesh_020.scale = (49.32, 49.32, 49.32)
ob_mesh_020.lineart.crease_threshold = 0.0
ob_mesh_019.location = (-3.439, -5.812, -1.406e-05)
ob_mesh_019.rotation_euler = (1.571, -0.0, 3.142)
ob_mesh_019.scale = (49.32, 49.32, 49.32)
ob_mesh_019.lineart.crease_threshold = 0.0
ob_mesh_018.location = (-0.8598, -5.159, -1.417e-05)
ob_mesh_018.rotation_euler = (1.571, -0.0, 3.142)
ob_mesh_018.scale = (49.32, 49.32, 49.32)
ob_mesh_018.lineart.crease_threshold = 0.0
ob_mesh_017.location = (-2.579, -6.878, 3.046e-06)
ob_mesh_017.rotation_euler = (1.571, -0.0, 3.142)
ob_mesh_017.scale = (49.32, 49.32, 49.32)
ob_mesh_017.lineart.crease_threshold = 0.0
ob_mesh_016.location = (-0.8598, -7.738, 3.046e-06)
ob_mesh_016.rotation_euler = (1.571, -0.0, 3.142)
ob_mesh_016.scale = (49.32, 49.32, 49.32)
ob_mesh_016.lineart.crease_threshold = 0.0
ob_mesh_015.location = (-3.439, -8.598, -5.507e-06)
ob_mesh_015.rotation_euler = (1.571, -0.0, 3.142)
ob_mesh_015.scale = (49.32, 49.32, 49.32)
ob_mesh_015.lineart.crease_threshold = 0.0
ob_mesh_014.location = (-3.439, -1.72, 3.046e-06)
ob_mesh_014.rotation_euler = (1.571, 0.0, 3.122)
ob_mesh_014.scale = (49.32, 49.32, 49.32)
ob_mesh_014.lineart.crease_threshold = 0.0
ob_mesh_013.location = (8.134e-07, -1.698e-06, 3.046e-06)
ob_mesh_013.rotation_euler = (1.571, -0.0, 3.142)
ob_mesh_013.scale = (49.32, 49.32, 49.32)
ob_mesh_013.lineart.crease_threshold = 0.0
_m = ob_mesh_013.modifiers.new('EdgeSplit', 'EDGE_SPLIT')
ob_mesh_007.location = (317.8, -377.4, 16.23)
ob_mesh_007.rotation_euler = (1.571, 0.0, 3.204)
ob_mesh_007.scale = (49.32, 49.32, 49.32)
ob_mesh_007.lineart.crease_threshold = 0.0
ob_mesh_006.location = (-280.5, 208.8, 170.2)
ob_mesh_006.rotation_euler = (1.559, -0.0114, 3.216)
ob_mesh_006.scale = (49.32, 49.32, 49.32)
ob_mesh_006.lineart.crease_threshold = 0.0
ob_mesh_005.location = (-342.9, 113.1, 167.9)
ob_mesh_005.rotation_euler = (1.571, 0.0, 3.175)
ob_mesh_005.scale = (49.32, 49.32, 49.32)
ob_mesh_005.lineart.crease_threshold = 0.0
ob_mesh_004.location = (2.579, -6.878, -1.406e-05)
ob_mesh_004.rotation_euler = (1.571, -0.0, 3.142)
ob_mesh_004.scale = (49.32, 49.32, 49.32)
ob_mesh_004.lineart.crease_threshold = 0.0
ob_mesh_003.location = (-367.2, -107.6, 163.0)
ob_mesh_003.rotation_euler = (1.571, 0.0, 3.164)
ob_mesh_003.scale = (49.32, 49.32, 49.32)
ob_mesh_003.lineart.crease_threshold = 0.0
ob_mesh_002.location = (-6.878, 20.63, -1.377e-05)
ob_mesh_002.rotation_euler = (1.571, 0.0, 3.229)
ob_mesh_002.scale = (49.32, 49.32, 49.32)
ob_mesh_002.lineart.crease_threshold = 0.0
ob_mesh_001.location = (5.159, 1.907e-06, 1.994e-05)
ob_mesh_001.rotation_euler = (1.571, 0.0, 3.16)
ob_mesh_001.scale = (49.32, 49.32, 49.32)
ob_mesh_001.lineart.crease_threshold = 0.0
ob_mesh.location = (-163.0, -350.8, 177.6)
ob_mesh.rotation_euler = (1.571, 0.0, 3.213)
ob_mesh.scale = (49.32, 49.32, 49.32)
ob_mesh.lineart.crease_threshold = 0.0

# ---- collection membership
col_collection_1.objects.link(ob_mesh_023)
col_collection_1.objects.link(ob_mesh_022)
col_collection_1.objects.link(ob_mesh_021)
col_collection_1.objects.link(ob_mesh_020)
col_collection_1.objects.link(ob_mesh_019)
col_collection_1.objects.link(ob_mesh_018)
col_collection_1.objects.link(ob_mesh_017)
col_collection_1.objects.link(ob_mesh_016)
col_collection_1.objects.link(ob_mesh_015)
col_collection_1.objects.link(ob_mesh_014)
col_collection_1.objects.link(ob_mesh_013)
col_collection_1.objects.link(ob_mesh_007)
col_collection_1.objects.link(ob_mesh_006)
col_collection_1.objects.link(ob_mesh_005)
col_collection_1.objects.link(ob_mesh_004)
col_collection_1.objects.link(ob_mesh_003)
col_collection_1.objects.link(ob_mesh_002)
col_collection_1.objects.link(ob_mesh_001)
col_collection_1.objects.link(ob_mesh)

# ---- scene / render settings (as saved in the file)
scene.frame_start = 1; scene.frame_end = 250; scene.frame_set(113)
scene.render.engine = 'BLENDER_EEVEE_NEXT'
scene.render.image_settings.color_mode = 'RGB'
scene.render.image_settings.compression = 90
scene.render.resolution_percentage = 50
scene.render.dither_intensity = 0.0
scene.render.bake_margin = 2
scene.render.bake_bias = 0.0
scene.cycles.use_denoising = False
scene.cycles.samples = 10
scene.cycles.sampling_pattern = 'TABULATED_SOBOL'
scene.cycles.light_sampling_threshold = 0.0
scene.cycles.use_adaptive_sampling = False
scene.cycles.use_light_tree = False
scene.cycles.blur_glossy = 0.0
scene.cycles.volume_bounces = 1
scene.cycles.pixel_filter_type = 'GAUSSIAN'
scene.cycles.sample_clamp_indirect = 0.0
scene.view_settings.view_transform = 'Standard'
bpy.context.view_layer.update()

# ---- added for rendering (the .blend has no active camera and no usable light): camera, sun
cam_auto = bpy.data.cameras.new('AutoCamera')
cam_auto.lens = 50.0
cam_auto.sensor_width = 36.0
cam_auto.clip_end = 20126.4
ob_auto_camera = bpy.data.objects.new('AutoCamera', cam_auto)
scene.collection.objects.link(ob_auto_camera)
ob_auto_camera.location = (1115.45, -1436.86, 1004.52)
ob_auto_camera.rotation_euler = (1.09748, -7.21219e-08, 0.694738)
scene.camera = ob_auto_camera
light_auto_sun = bpy.data.lights.new('AutoSun', 'SUN')
light_auto_sun.energy = 3.0
light_auto_sun.angle = 0.0523599
ob_auto_sun = bpy.data.objects.new('AutoSun', light_auto_sun)
scene.collection.objects.link(ob_auto_sun)
ob_auto_sun.rotation_euler = (0.872665, 0.174533, 0.523599)
bpy.context.view_layer.update()
